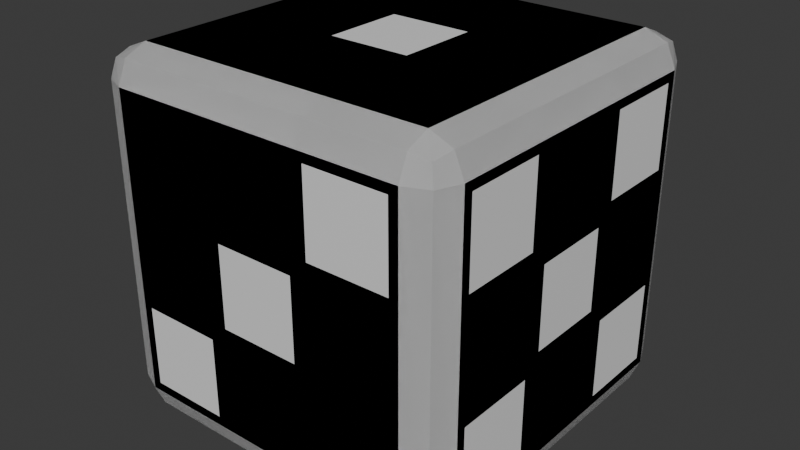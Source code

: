 # Source: 6-dice.blend  (saved by Blender 4.0.36; exported with 4.5.12 LTS)
import bpy
from mathutils import Matrix  # noqa: F401  (used for matrix-valued properties, if any)

bpy.ops.wm.read_factory_settings(use_empty=True)
scene = bpy.context.scene
scene.name = 'Scene'

# ---- collections
col_collection = bpy.data.collections.new('Collection'); scene.collection.children.link(col_collection)

# ---- materials (node trees are filled in below, after node groups)
mat_dice = bpy.data.materials.new('dice')
mat_dice.use_transparent_shadow = False
mat_points_outline = bpy.data.materials.new('Points Outline')
mat_points_outline.use_transparent_shadow = False
mat_points = bpy.data.materials.new('Points')
mat_points.use_transparent_shadow = False
mat_material = bpy.data.materials.new('Material')
mat_material.alpha_threshold = 0.0
mat_material.use_transparent_shadow = False
mat_material.roughness = 0.5
mat_material.line_color = (0.0, 0.0, 0.0, 1.0)

# ---- material node trees
mat_dice.use_nodes = True; mat_dice.node_tree.nodes.clear()
_N = mat_dice.node_tree.nodes; _L = mat_dice.node_tree.links
n0 = _N.new('ShaderNodeBsdfPrincipled'); n0.name = 'Principled BSDF'; n0.location = (10, 300)
n0.inputs[3].default_value = 1.0
n1 = _N.new('ShaderNodeOutputMaterial'); n1.name = 'Material Output'; n1.location = (300, 300)
_L.new(n0.outputs[0], n1.inputs[0])
n1.is_active_output = True
mat_points_outline.use_nodes = True; mat_points_outline.node_tree.nodes.clear()
_N = mat_points_outline.node_tree.nodes; _L = mat_points_outline.node_tree.links
n0 = _N.new('ShaderNodeBsdfPrincipled'); n0.name = 'Principled BSDF'; n0.location = (10, 300)
n0.inputs[0].default_value = (0.308, 0.308, 0.308, 1.0)
n0.inputs[3].default_value = 1.0
n1 = _N.new('ShaderNodeOutputMaterial'); n1.name = 'Material Output'; n1.location = (300, 300)
_L.new(n0.outputs[0], n1.inputs[0])
n1.is_active_output = True
mat_points.use_nodes = True; mat_points.node_tree.nodes.clear()
_N = mat_points.node_tree.nodes; _L = mat_points.node_tree.links
n0 = _N.new('ShaderNodeBsdfPrincipled'); n0.name = 'Principled BSDF'; n0.location = (10, 300)
n0.inputs[0].default_value = (0.07101, 0.07101, 0.07101, 1.0)
n0.inputs[3].default_value = 1.0
n1 = _N.new('ShaderNodeOutputMaterial'); n1.name = 'Material Output'; n1.location = (300, 300)
_L.new(n0.outputs[0], n1.inputs[0])
n1.is_active_output = True
mat_material.use_nodes = True; mat_material.node_tree.nodes.clear()
_N = mat_material.node_tree.nodes; _L = mat_material.node_tree.links
n0 = _N.new('ShaderNodeOutputMaterial'); n0.name = 'Material Output'; n0.location = (300, 300)
n1 = _N.new('ShaderNodeBsdfPrincipled'); n1.name = 'Principled BSDF'; n1.location = (10, 300)
n1.inputs[3].default_value = 1.45
_L.new(n1.outputs[0], n0.inputs[0])
n0.is_active_output = True

# ---- world
world_world = bpy.data.worlds.new('World'); scene.world = world_world
world_world.use_nodes = True; world_world.node_tree.nodes.clear()
_N = world_world.node_tree.nodes; _L = world_world.node_tree.links
n0 = _N.new('ShaderNodeOutputWorld'); n0.name = 'World Output'; n0.location = (300, 300)
n1 = _N.new('ShaderNodeBackground'); n1.name = 'Background'; n1.location = (10, 300)
n1.inputs[0].default_value = (0.05088, 0.05088, 0.05088, 1.0)
_L.new(n1.outputs[0], n0.inputs[0])
n0.is_active_output = True
world_world.color = (0.05088, 0.05088, 0.05088)
world_world.use_sun_shadow = False
world_world.sun_shadow_jitter_overblur = 0.0

# ---- meshes
me_cube = bpy.data.meshes.new('Cube')
me_cube.from_pydata([(0.4124, 0.5, 0.4124), (0.4124, 0.4124, 0.5), (0.5, 0.4124, 0.4124), (0.4124, 0.4744, 0.4744), (0.463, 0.463, 0.463), (0.4744, 0.4124, 0.4744), (0.4744, 0.4744, 0.4124), (0.4124, 0.4124, -0.5), (0.4124, 0.5, -0.4124), (0.5, 0.4124, -0.4124), (0.4124, 0.4744, -0.4744), (0.463, 0.463, -0.463), (0.4744, 0.4744, -0.4124), (0.4744, 0.4124, -0.4744), (0.5, -0.4124, 0.4124), (0.4124, -0.4124, 0.5), (0.4124, -0.5, 0.4124), (0.4744, -0.4124, 0.4744), (0.463, -0.463, 0.463), (0.4124, -0.4744, 0.4744), (0.4744, -0.4744, 0.4124), (0.5, -0.4124, -0.4124), (0.4124, -0.5, -0.4124), (0.4124, -0.4124, -0.5), (0.4744, -0.4744, -0.4124), (0.463, -0.463, -0.463), (0.4124, -0.4744, -0.4744), (0.4744, -0.4124, -0.4744), (-0.4124, 0.5, 0.4124), (-0.5, 0.4124, 0.4124), (-0.4124, 0.4124, 0.5), (-0.4744, 0.4744, 0.4124), (-0.463, 0.463, 0.463), (-0.4744, 0.4124, 0.4744), (-0.4124, 0.4744, 0.4744), (-0.5, 0.4124, -0.4124), (-0.4124, 0.5, -0.4124), (-0.4124, 0.4124, -0.5), (-0.4744, 0.4744, -0.4124), (-0.463, 0.463, -0.463), (-0.4124, 0.4744, -0.4744), (-0.4744, 0.4124, -0.4744), (-0.5, -0.4124, 0.4124), (-0.4124, -0.5, 0.4124), (-0.4124, -0.4124, 0.5), (-0.4744, -0.4744, 0.4124), (-0.463, -0.463, 0.463), (-0.4124, -0.4744, 0.4744), (-0.4744, -0.4124, 0.4744), (-0.4124, -0.4124, -0.5), (-0.4124, -0.5, -0.4124), (-0.5, -0.4124, -0.4124), (-0.4124, -0.4744, -0.4744), (-0.463, -0.463, -0.463), (-0.4744, -0.4744, -0.4124), (-0.4744, -0.4124, -0.4744), (-0.4124, 0.1375, -0.5), (-0.4124, -0.1375, -0.5), (-0.4744, -0.1375, -0.4744), (-0.4744, 0.1375, -0.4744), (-0.5, -0.1375, -0.4124), (-0.5, 0.1375, -0.4124), (0.4124, 0.1375, 0.5), (0.4124, -0.1375, 0.5), (0.4744, -0.1375, 0.4744), (0.4744, 0.1375, 0.4744), (0.5, -0.1375, 0.4124), (0.5, 0.1375, 0.4124), (-0.4124, -0.1375, 0.5), (-0.4124, 0.1375, 0.5), (-0.4744, 0.1375, 0.4744), (-0.4744, -0.1375, 0.4744), (-0.5, 0.1375, 0.4124), (-0.5, -0.1375, 0.4124), (0.4124, -0.1375, -0.5), (0.4124, 0.1375, -0.5), (0.4744, 0.1375, -0.4744), (0.4744, -0.1375, -0.4744), (0.5, 0.1375, -0.4124), (0.5, -0.1375, -0.4124), (0.5, 0.4124, 0.1375), (0.5, 0.4124, -0.1375), (0.4744, 0.4744, -0.1375), (0.4744, 0.4744, 0.1375), (0.4124, 0.5, -0.1375), (0.4124, 0.5, 0.1375), (-0.4124, -0.5, -0.1375), (-0.4124, -0.5, 0.1375), (-0.4744, -0.4744, 0.1375), (-0.4744, -0.4744, -0.1375), (-0.5, -0.4124, 0.1375), (-0.5, -0.4124, -0.1375), (0.4124, -0.5, 0.1375), (0.4124, -0.5, -0.1375), (0.4744, -0.4744, -0.1375), (0.4744, -0.4744, 0.1375), (0.5, -0.4124, -0.1375), (0.5, -0.4124, 0.1375), (-0.4124, 0.5, 0.1375), (-0.4124, 0.5, -0.1375), (-0.4744, 0.4744, -0.1375), (-0.4744, 0.4744, 0.1375), (-0.5, 0.4124, -0.1375), (-0.5, 0.4124, 0.1375), (0.5, 0.1375, 0.1375), (0.5, 0.1375, -0.1375), (0.5, -0.1375, 0.1375), (0.5, -0.1375, -0.1375), (-0.5, -0.1375, 0.1375), (-0.5, -0.1375, -0.1375), (-0.5, 0.1375, 0.1375), (-0.5, 0.1375, -0.1375), (0.1375, 0.4124, -0.5), (-0.1375, 0.4124, -0.5), (-0.1375, 0.4744, -0.4744), (0.1375, 0.4744, -0.4744), (-0.1375, 0.5, -0.4124), (0.1375, 0.5, -0.4124), (0.1375, -0.4124, 0.5), (-0.1375, -0.4124, 0.5), (-0.1375, -0.4744, 0.4744), (0.1375, -0.4744, 0.4744), (-0.1375, -0.5, 0.4124), (0.1375, -0.5, 0.4124), (-0.1375, -0.4124, -0.5), (0.1375, -0.4124, -0.5), (0.1375, -0.4744, -0.4744), (-0.1375, -0.4744, -0.4744), (0.1375, -0.5, -0.4124), (-0.1375, -0.5, -0.4124), (-0.1375, 0.4124, 0.5), (0.1375, 0.4124, 0.5), (0.1375, 0.4744, 0.4744), (-0.1375, 0.4744, 0.4744), (0.1375, 0.5, 0.4124), (-0.1375, 0.5, 0.4124), (0.1375, 0.1375, -0.5), (-0.1375, 0.1375, -0.5), (0.1375, -0.1375, -0.5), (-0.1375, -0.1375, -0.5), (-0.1375, 0.5, -0.1375), (0.1375, 0.5, -0.1375), (-0.1375, 0.5, 0.1375), (0.1375, 0.5, 0.1375), (0.1375, -0.5, -0.1375), (-0.1375, -0.5, -0.1375), (0.1375, -0.5, 0.1375), (-0.1375, -0.5, 0.1375), (-0.1375, 0.1375, 0.5), (0.1375, 0.1375, 0.5), (-0.1375, -0.1375, 0.5), (0.1375, -0.1375, 0.5), (-0.08748, 0.08748, 0.45), (0.08748, 0.08748, 0.45), (-0.08748, -0.08748, 0.45), (0.08748, -0.08748, 0.45), (-0.1125, 0.1125, 0.5), (-0.08748, 0.08748, 0.475), (-0.0948, 0.0948, 0.4927), (0.08748, 0.08748, 0.475), (0.1125, 0.1125, 0.5), (0.0948, 0.0948, 0.4927), (-0.08748, -0.08748, 0.475), (-0.1125, -0.1125, 0.5), (-0.0948, -0.0948, 0.4927), (0.1125, -0.1125, 0.5), (0.08748, -0.08748, 0.475), (0.0948, -0.0948, 0.4927), (0.3624, -0.1875, -0.45), (0.1875, -0.1875, -0.45), (0.1875, -0.3624, -0.45), (0.3624, -0.3624, -0.45), (0.3624, 0.3624, -0.45), (0.1875, 0.3624, -0.45), (0.1875, 0.1875, -0.45), (0.3624, 0.1875, -0.45), (-0.1875, 0.3624, -0.45), (-0.3624, 0.3624, -0.45), (-0.3624, 0.1875, -0.45), (-0.1875, 0.1875, -0.45), (0.08748, 0.3624, -0.45), (-0.08748, 0.3624, -0.45), (-0.08748, 0.1875, -0.45), (0.08748, 0.1875, -0.45), (-0.1875, -0.1875, -0.45), (-0.3624, -0.1875, -0.45), (-0.3624, -0.3624, -0.45), (-0.1875, -0.3624, -0.45), (0.08748, -0.1875, -0.45), (-0.08748, -0.1875, -0.45), (-0.08748, -0.3624, -0.45), (0.08748, -0.3624, -0.45), (0.1875, -0.1875, -0.475), (0.1625, -0.1625, -0.5), (0.1802, -0.1802, -0.4927), (0.3874, -0.1625, -0.5), (0.3624, -0.1875, -0.475), (0.3698, -0.1802, -0.4927), (0.3874, -0.3874, -0.5), (0.3624, -0.3624, -0.475), (0.3698, -0.3698, -0.4927), (0.1875, -0.3624, -0.475), (0.1625, -0.3874, -0.5), (0.1802, -0.3698, -0.4927), (0.1875, 0.3624, -0.475), (0.1625, 0.3874, -0.5), (0.1802, 0.3698, -0.4927), (0.3874, 0.3874, -0.5), (0.3624, 0.3624, -0.475), (0.3698, 0.3698, -0.4927), (0.3874, 0.1625, -0.5), (0.3624, 0.1875, -0.475), (0.3698, 0.1802, -0.4927), (0.1875, 0.1875, -0.475), (0.1625, 0.1625, -0.5), (0.1802, 0.1802, -0.4927), (-0.3624, 0.3624, -0.475), (-0.3874, 0.3874, -0.5), (-0.3698, 0.3698, -0.4927), (-0.1625, 0.3874, -0.5), (-0.1875, 0.3624, -0.475), (-0.1802, 0.3698, -0.4927), (-0.1625, 0.1625, -0.5), (-0.1875, 0.1875, -0.475), (-0.1802, 0.1802, -0.4927), (-0.3624, 0.1875, -0.475), (-0.3874, 0.1625, -0.5), (-0.3698, 0.1802, -0.4927), (-0.08748, 0.3624, -0.475), (-0.1125, 0.3874, -0.5), (-0.0948, 0.3698, -0.4927), (0.1125, 0.3874, -0.5), (0.08748, 0.3624, -0.475), (0.0948, 0.3698, -0.4927), (0.1125, 0.1625, -0.5), (0.08748, 0.1875, -0.475), (0.0948, 0.1802, -0.4927), (-0.08748, 0.1875, -0.475), (-0.1125, 0.1625, -0.5), (-0.0948, 0.1802, -0.4927), (-0.3624, -0.1875, -0.475), (-0.3874, -0.1625, -0.5), (-0.3698, -0.1802, -0.4927), (-0.1625, -0.1625, -0.5), (-0.1875, -0.1875, -0.475), (-0.1802, -0.1802, -0.4927), (-0.1625, -0.3874, -0.5), (-0.1875, -0.3624, -0.475), (-0.1802, -0.3698, -0.4927), (-0.3624, -0.3624, -0.475), (-0.3874, -0.3874, -0.5), (-0.3698, -0.3698, -0.4927), (-0.08748, -0.1875, -0.475), (-0.1125, -0.1625, -0.5), (-0.0948, -0.1802, -0.4927), (0.1125, -0.1625, -0.5), (0.08748, -0.1875, -0.475), (0.0948, -0.1802, -0.4927), (0.1125, -0.3874, -0.5), (0.08748, -0.3624, -0.475), (0.0948, -0.3698, -0.4927), (-0.08748, -0.3624, -0.475), (-0.1125, -0.3874, -0.5), (-0.0948, -0.3698, -0.4927), (-0.45, -0.3624, 0.3624), (-0.45, -0.3624, 0.1875), (-0.45, -0.1875, 0.1875), (-0.45, -0.1875, 0.3624), (-0.45, 0.1875, -0.1875), (-0.45, 0.1875, -0.3624), (-0.45, 0.3624, -0.3624), (-0.45, 0.3624, -0.1875), (-0.475, -0.3624, 0.1875), (-0.5, -0.3874, 0.1625), (-0.4927, -0.3698, 0.1802), (-0.5, -0.3874, 0.3874), (-0.475, -0.3624, 0.3624), (-0.4927, -0.3698, 0.3698), (-0.5, -0.1625, 0.3874), (-0.475, -0.1875, 0.3624), (-0.4927, -0.1802, 0.3698), (-0.475, -0.1875, 0.1875), (-0.5, -0.1625, 0.1625), (-0.4927, -0.1802, 0.1802), (-0.475, 0.1875, -0.3624), (-0.5, 0.1625, -0.3874), (-0.4927, 0.1802, -0.3698), (-0.5, 0.1625, -0.1625), (-0.475, 0.1875, -0.1875), (-0.4927, 0.1802, -0.1802), (-0.5, 0.3874, -0.1625), (-0.475, 0.3624, -0.1875), (-0.4927, 0.3698, -0.1802), (-0.475, 0.3624, -0.3624), (-0.5, 0.3874, -0.3874), (-0.4927, 0.3698, -0.3698), (0.45, -0.1875, 0.3624), (0.45, -0.1875, 0.1875), (0.45, -0.3624, 0.1875), (0.45, -0.3624, 0.3624), (0.45, 0.3624, 0.3624), (0.45, 0.3624, 0.1875), (0.45, 0.1875, 0.1875), (0.45, 0.1875, 0.3624), (0.45, 0.08748, 0.08748), (0.45, 0.08748, -0.08748), (0.45, -0.08748, -0.08748), (0.45, -0.08748, 0.08748), (0.45, 0.3624, -0.1875), (0.45, 0.3624, -0.3624), (0.45, 0.1875, -0.3624), (0.45, 0.1875, -0.1875), (0.45, -0.1875, -0.1875), (0.45, -0.1875, -0.3624), (0.45, -0.3624, -0.3624), (0.45, -0.3624, -0.1875), (0.475, -0.1875, 0.1875), (0.5, -0.1625, 0.1625), (0.4927, -0.1802, 0.1802), (0.5, -0.1625, 0.3874), (0.475, -0.1875, 0.3624), (0.4927, -0.1802, 0.3698), (0.5, -0.3874, 0.3874), (0.475, -0.3624, 0.3624), (0.4927, -0.3698, 0.3698), (0.475, -0.3624, 0.1875), (0.5, -0.3874, 0.1625), (0.4927, -0.3698, 0.1802), (0.475, 0.3624, 0.1875), (0.5, 0.3874, 0.1625), (0.4927, 0.3698, 0.1802), (0.5, 0.3874, 0.3874), (0.475, 0.3624, 0.3624), (0.4927, 0.3698, 0.3698), (0.5, 0.1625, 0.3874), (0.475, 0.1875, 0.3624), (0.4927, 0.1802, 0.3698), (0.475, 0.1875, 0.1875), (0.5, 0.1625, 0.1625), (0.4927, 0.1802, 0.1802), (0.475, 0.08748, -0.08748), (0.5, 0.1125, -0.1125), (0.4927, 0.0948, -0.0948), (0.5, 0.1125, 0.1125), (0.475, 0.08748, 0.08748), (0.4927, 0.0948, 0.0948), (0.5, -0.1125, 0.1125), (0.475, -0.08748, 0.08748), (0.4927, -0.0948, 0.0948), (0.475, -0.08748, -0.08748), (0.5, -0.1125, -0.1125), (0.4927, -0.0948, -0.0948), (0.475, 0.3624, -0.3624), (0.5, 0.3874, -0.3874), (0.4927, 0.3698, -0.3698), (0.5, 0.3874, -0.1625), (0.475, 0.3624, -0.1875), (0.4927, 0.3698, -0.1802), (0.5, 0.1625, -0.1625), (0.475, 0.1875, -0.1875), (0.4927, 0.1802, -0.1802), (0.475, 0.1875, -0.3624), (0.5, 0.1625, -0.3874), (0.4927, 0.1802, -0.3698), (0.475, -0.1875, -0.3624), (0.5, -0.1625, -0.3874), (0.4927, -0.1802, -0.3698), (0.5, -0.1625, -0.1625), (0.475, -0.1875, -0.1875), (0.4927, -0.1802, -0.1802), (0.5, -0.3874, -0.1625), (0.475, -0.3624, -0.1875), (0.4927, -0.3698, -0.1802), (0.475, -0.3624, -0.3624), (0.5, -0.3874, -0.3874), (0.4927, -0.3698, -0.3698), (-0.1875, -0.45, -0.1875), (-0.1875, -0.45, -0.3624), (-0.3624, -0.45, -0.3624), (-0.3624, -0.45, -0.1875), (0.08748, -0.45, 0.08748), (0.08748, -0.45, -0.08748), (-0.08748, -0.45, -0.08748), (-0.08748, -0.45, 0.08748), (0.3624, -0.45, 0.3624), (0.3624, -0.45, 0.1875), (0.1875, -0.45, 0.1875), (0.1875, -0.45, 0.3624), (-0.1875, -0.475, -0.3624), (-0.1625, -0.5, -0.3874), (-0.1802, -0.4927, -0.3698), (-0.1625, -0.5, -0.1625), (-0.1875, -0.475, -0.1875), (-0.1802, -0.4927, -0.1802), (-0.3874, -0.5, -0.1625), (-0.3624, -0.475, -0.1875), (-0.3698, -0.4927, -0.1802), (-0.3624, -0.475, -0.3624), (-0.3874, -0.5, -0.3874), (-0.3698, -0.4927, -0.3698), (0.08748, -0.475, -0.08748), (0.1125, -0.5, -0.1125), (0.0948, -0.4927, -0.0948), (0.1125, -0.5, 0.1125), (0.08748, -0.475, 0.08748), (0.0948, -0.4927, 0.0948), (-0.1125, -0.5, 0.1125), (-0.08748, -0.475, 0.08748), (-0.0948, -0.4927, 0.0948), (-0.08748, -0.475, -0.08748), (-0.1125, -0.5, -0.1125), (-0.0948, -0.4927, -0.0948), (0.3624, -0.475, 0.1875), (0.3874, -0.5, 0.1625), (0.3698, -0.4927, 0.1802), (0.3874, -0.5, 0.3874), (0.3624, -0.475, 0.3624), (0.3698, -0.4927, 0.3698), (0.1625, -0.5, 0.3874), (0.1875, -0.475, 0.3624), (0.1802, -0.4927, 0.3698), (0.1875, -0.475, 0.1875), (0.1625, -0.5, 0.1625), (0.1802, -0.4927, 0.1802), (0.1875, 0.45, 0.3624), (0.1875, 0.45, 0.1875), (0.3624, 0.45, 0.1875), (0.3624, 0.45, 0.3624), (0.1875, 0.45, -0.1875), (0.1875, 0.45, -0.3624), (0.3624, 0.45, -0.3624), (0.3624, 0.45, -0.1875), (-0.3624, 0.45, -0.1875), (-0.3624, 0.45, -0.3624), (-0.1875, 0.45, -0.3624), (-0.1875, 0.45, -0.1875), (-0.3624, 0.45, 0.3624), (-0.3624, 0.45, 0.1875), (-0.1875, 0.45, 0.1875), (-0.1875, 0.45, 0.3624), (0.1875, 0.475, 0.1875), (0.1625, 0.5, 0.1625), (0.1802, 0.4927, 0.1802), (0.1625, 0.5, 0.3874), (0.1875, 0.475, 0.3624), (0.1802, 0.4927, 0.3698), (0.3874, 0.5, 0.3874), (0.3624, 0.475, 0.3624), (0.3698, 0.4927, 0.3698), (0.3624, 0.475, 0.1875), (0.3874, 0.5, 0.1625), (0.3698, 0.4927, 0.1802), (0.1875, 0.475, -0.3624), (0.1625, 0.5, -0.3874), (0.1802, 0.4927, -0.3698), (0.1625, 0.5, -0.1625), (0.1875, 0.475, -0.1875), (0.1802, 0.4927, -0.1802), (0.3874, 0.5, -0.1625), (0.3624, 0.475, -0.1875), (0.3698, 0.4927, -0.1802), (0.3624, 0.475, -0.3624), (0.3874, 0.5, -0.3874), (0.3698, 0.4927, -0.3698), (-0.3624, 0.475, -0.3624), (-0.3874, 0.5, -0.3874), (-0.3698, 0.4927, -0.3698), (-0.3874, 0.5, -0.1625), (-0.3624, 0.475, -0.1875), (-0.3698, 0.4927, -0.1802), (-0.1625, 0.5, -0.1625), (-0.1875, 0.475, -0.1875), (-0.1802, 0.4927, -0.1802), (-0.1875, 0.475, -0.3624), (-0.1625, 0.5, -0.3874), (-0.1802, 0.4927, -0.3698), (-0.3624, 0.475, 0.1875), (-0.3874, 0.5, 0.1625), (-0.3698, 0.4927, 0.1802), (-0.3874, 0.5, 0.3874), (-0.3624, 0.475, 0.3624), (-0.3698, 0.4927, 0.3698), (-0.1625, 0.5, 0.3874), (-0.1875, 0.475, 0.3624), (-0.1802, 0.4927, 0.3698), (-0.1875, 0.475, 0.1875), (-0.1625, 0.5, 0.1625), (-0.1802, 0.4927, 0.1802)], [], [(56, 37, 217, 226), (110, 72, 29, 103), (147, 122, 43, 87), (150, 68, 44, 119), (0, 3, 4, 6), (1, 5, 4, 3), (2, 6, 4, 5), (7, 10, 11, 13), (8, 12, 11, 10), (9, 13, 11, 12), (14, 17, 18, 20), (15, 19, 18, 17), (16, 20, 18, 19), (21, 24, 25, 27), (22, 26, 25, 24), (23, 27, 25, 26), (28, 31, 32, 34), (29, 33, 32, 31), (30, 34, 32, 33), (35, 38, 39, 41), (36, 40, 39, 38), (37, 41, 39, 40), (42, 45, 46, 48), (43, 47, 46, 45), (44, 48, 46, 47), (49, 52, 53, 55), (50, 54, 53, 52), (51, 55, 53, 54), (57, 49, 55, 58), (58, 55, 51, 60), (113, 37, 40, 114), (114, 40, 36, 116), (81, 9, 12, 82), (82, 12, 8, 84), (87, 43, 45, 88), (88, 45, 42, 90), (93, 22, 24, 94), (94, 24, 21, 96), (99, 36, 38, 100), (100, 38, 35, 102), (119, 44, 47, 120), (120, 47, 43, 122), (63, 15, 17, 64), (64, 17, 14, 66), (125, 23, 26, 126), (126, 26, 22, 128), (69, 30, 33, 70), (70, 33, 29, 72), (131, 1, 3, 132), (132, 3, 0, 134), (75, 7, 13, 76), (76, 13, 9, 78), (116, 36, 465, 474), (27, 77, 79, 21), (77, 76, 78, 79), (23, 74, 77, 27), (74, 75, 76, 77), (48, 71, 73, 42), (71, 70, 72, 73), (44, 68, 71, 48), (68, 69, 70, 71), (5, 65, 67, 2), (65, 64, 66, 67), (1, 62, 65, 5), (62, 63, 64, 65), (41, 59, 61, 35), (59, 58, 60, 61), (37, 56, 59, 41), (56, 57, 58, 59), (364, 368, 312, 313), (104, 67, 66, 106), (130, 30, 69, 148), (148, 69, 68, 150), (291, 293, 270, 271), (108, 73, 72, 110), (192, 196, 168, 169), (136, 75, 74, 138), (60, 109, 111, 61), (109, 108, 110, 111), (51, 91, 109, 60), (91, 90, 108, 109), (78, 105, 107, 79), (96, 21, 374, 370), (352, 356, 308, 309), (81, 80, 104, 105), (440, 444, 424, 425), (141, 143, 85, 84), (31, 101, 103, 29), (101, 100, 102, 103), (28, 98, 101, 31), (98, 99, 100, 101), (20, 95, 97, 14), (95, 94, 96, 97), (16, 92, 95, 20), (92, 93, 94, 95), (54, 89, 91, 51), (89, 88, 90, 91), (50, 86, 89, 54), (86, 87, 88, 89), (6, 83, 85, 0), (83, 82, 84, 85), (2, 80, 83, 6), (80, 81, 82, 83), (105, 78, 362, 358), (107, 106, 97, 96), (395, 397, 378, 379), (145, 147, 87, 86), (276, 279, 267, 264), (111, 110, 103, 102), (93, 92, 146, 144), (22, 93, 144, 128), (128, 144, 145, 129), (99, 98, 142, 140), (140, 142, 143, 141), (8, 117, 453, 462), (116, 140, 141, 117), (56, 137, 139, 57), (137, 136, 138, 139), (136, 112, 205, 214), (125, 138, 193, 202), (62, 149, 151, 63), (163, 156, 148, 150), (1, 131, 149, 62), (131, 130, 148, 149), (85, 143, 441, 450), (142, 135, 134, 143), (34, 133, 135, 28), (133, 132, 134, 135), (30, 130, 133, 34), (130, 131, 132, 133), (52, 127, 129, 50), (127, 126, 128, 129), (49, 124, 127, 52), (124, 125, 126, 127), (19, 121, 123, 16), (121, 120, 122, 123), (15, 118, 121, 19), (118, 119, 120, 121), (10, 115, 117, 8), (115, 114, 116, 117), (7, 112, 115, 10), (112, 113, 114, 115), (63, 151, 118, 15), (151, 150, 119, 118), (145, 144, 401, 410), (146, 123, 122, 147), (252, 256, 188, 189), (157, 162, 154, 152), (162, 166, 155, 154), (166, 159, 153, 155), (153, 152, 154, 155), (165, 163, 150, 151), (160, 165, 151, 149), (156, 160, 149, 148), (157, 159, 161, 158), (158, 161, 160, 156), (163, 165, 167, 164), (164, 167, 166, 162), (159, 166, 167, 161), (161, 167, 165, 160), (156, 163, 164, 158), (158, 164, 162, 157), (159, 157, 152, 153), (201, 192, 169, 170), (199, 201, 170, 171), (112, 7, 207, 205), (196, 199, 171, 168), (213, 204, 173, 174), (211, 213, 174, 175), (37, 113, 219, 217), (208, 211, 175, 172), (225, 216, 177, 178), (223, 225, 178, 179), (228, 232, 180, 181), (220, 223, 179, 176), (237, 228, 181, 182), (235, 237, 182, 183), (240, 244, 184, 185), (113, 112, 231, 229), (249, 240, 185, 186), (124, 49, 250, 246), (247, 249, 186, 187), (57, 139, 243, 241), (261, 252, 189, 190), (125, 124, 262, 258), (259, 261, 190, 191), (139, 138, 255, 253), (169, 168, 171, 170), (173, 172, 175, 174), (177, 176, 179, 178), (181, 180, 183, 182), (185, 184, 187, 186), (189, 188, 191, 190), (204, 208, 172, 173), (137, 113, 229, 238), (74, 23, 198, 195), (216, 220, 176, 177), (49, 57, 241, 250), (7, 75, 210, 207), (232, 235, 183, 180), (124, 139, 253, 262), (23, 125, 202, 198), (113, 137, 222, 219), (244, 247, 187, 184), (75, 136, 214, 210), (112, 136, 234, 231), (256, 259, 191, 188), (137, 56, 226, 222), (139, 124, 246, 243), (136, 137, 238, 234), (138, 125, 258, 255), (196, 192, 194, 197), (197, 194, 193, 195), (192, 201, 203, 194), (194, 203, 202, 193), (199, 196, 197, 200), (200, 197, 195, 198), (201, 199, 200, 203), (203, 200, 198, 202), (208, 204, 206, 209), (209, 206, 205, 207), (204, 213, 215, 206), (206, 215, 214, 205), (211, 208, 209, 212), (212, 209, 207, 210), (210, 214, 215, 212), (212, 215, 213, 211), (220, 216, 218, 221), (221, 218, 217, 219), (216, 225, 227, 218), (218, 227, 226, 217), (219, 222, 224, 221), (221, 224, 223, 220), (222, 226, 227, 224), (224, 227, 225, 223), (232, 228, 230, 233), (233, 230, 229, 231), (228, 237, 239, 230), (230, 239, 238, 229), (231, 234, 236, 233), (233, 236, 235, 232), (234, 238, 239, 236), (236, 239, 237, 235), (244, 240, 242, 245), (245, 242, 241, 243), (240, 249, 251, 242), (242, 251, 250, 241), (243, 246, 248, 245), (245, 248, 247, 244), (249, 247, 248, 251), (251, 248, 246, 250), (256, 252, 254, 257), (257, 254, 253, 255), (252, 261, 263, 254), (254, 263, 262, 253), (255, 258, 260, 257), (257, 260, 259, 256), (261, 259, 260, 263), (263, 260, 258, 262), (138, 74, 195, 193), (281, 272, 265, 266), (279, 281, 266, 267), (284, 288, 268, 269), (90, 42, 275, 273), (293, 284, 269, 270), (288, 291, 271, 268), (61, 111, 287, 285), (265, 264, 267, 266), (269, 268, 271, 270), (35, 61, 285, 294), (42, 73, 278, 275), (102, 35, 294, 290), (108, 90, 273, 282), (111, 102, 290, 287), (73, 108, 282, 278), (276, 272, 274, 277), (277, 274, 273, 275), (272, 281, 283, 274), (274, 283, 282, 273), (279, 276, 277, 280), (280, 277, 275, 278), (278, 282, 283, 280), (280, 283, 281, 279), (288, 284, 286, 289), (289, 286, 285, 287), (284, 293, 295, 286), (286, 295, 294, 285), (287, 290, 292, 289), (289, 292, 291, 288), (293, 291, 292, 295), (295, 292, 290, 294), (272, 276, 264, 265), (325, 316, 297, 298), (323, 325, 298, 299), (328, 332, 300, 301), (106, 66, 319, 317), (337, 328, 301, 302), (335, 337, 302, 303), (340, 344, 304, 305), (80, 2, 331, 329), (349, 340, 305, 306), (106, 107, 350, 346), (347, 349, 306, 307), (105, 104, 343, 341), (361, 352, 309, 310), (356, 359, 311, 308), (359, 361, 310, 311), (9, 81, 355, 353), (373, 364, 313, 314), (368, 371, 315, 312), (371, 373, 314, 315), (79, 107, 367, 365), (297, 296, 299, 298), (301, 300, 303, 302), (305, 304, 307, 306), (309, 308, 311, 310), (313, 312, 315, 314), (97, 106, 317, 326), (104, 80, 329, 338), (320, 323, 299, 296), (107, 105, 341, 350), (332, 335, 303, 300), (78, 9, 353, 362), (66, 14, 322, 319), (344, 347, 307, 304), (21, 79, 365, 374), (2, 67, 334, 331), (81, 105, 358, 355), (14, 97, 326, 322), (104, 106, 346, 343), (107, 96, 370, 367), (67, 104, 338, 334), (320, 316, 318, 321), (321, 318, 317, 319), (316, 325, 327, 318), (318, 327, 326, 317), (323, 320, 321, 324), (324, 321, 319, 322), (325, 323, 324, 327), (327, 324, 322, 326), (332, 328, 330, 333), (333, 330, 329, 331), (328, 337, 339, 330), (330, 339, 338, 329), (335, 332, 333, 336), (336, 333, 331, 334), (334, 338, 339, 336), (336, 339, 337, 335), (344, 340, 342, 345), (345, 342, 341, 343), (340, 349, 351, 342), (342, 351, 350, 341), (343, 346, 348, 345), (345, 348, 347, 344), (346, 350, 351, 348), (348, 351, 349, 347), (356, 352, 354, 357), (357, 354, 353, 355), (352, 361, 363, 354), (354, 363, 362, 353), (355, 358, 360, 357), (357, 360, 359, 356), (358, 362, 363, 360), (360, 363, 361, 359), (368, 364, 366, 369), (369, 366, 365, 367), (364, 373, 375, 366), (366, 375, 374, 365), (367, 370, 372, 369), (369, 372, 371, 368), (373, 371, 372, 375), (375, 372, 370, 374), (316, 320, 296, 297), (397, 388, 377, 378), (392, 395, 379, 376), (144, 146, 403, 401), (129, 145, 391, 389), (409, 400, 381, 382), (407, 409, 382, 383), (412, 416, 384, 385), (404, 407, 383, 380), (421, 412, 385, 386), (123, 146, 422, 418), (419, 421, 386, 387), (92, 16, 415, 413), (377, 376, 379, 378), (381, 380, 383, 382), (385, 384, 387, 386), (400, 404, 380, 381), (146, 92, 413, 422), (86, 50, 398, 394), (146, 147, 406, 403), (416, 419, 387, 384), (50, 129, 389, 398), (147, 145, 410, 406), (16, 123, 418, 415), (145, 86, 394, 391), (392, 388, 390, 393), (393, 390, 389, 391), (388, 397, 399, 390), (390, 399, 398, 389), (391, 394, 396, 393), (393, 396, 395, 392), (397, 395, 396, 399), (399, 396, 394, 398), (404, 400, 402, 405), (405, 402, 401, 403), (400, 409, 411, 402), (402, 411, 410, 401), (403, 406, 408, 405), (405, 408, 407, 404), (406, 410, 411, 408), (408, 411, 409, 407), (416, 412, 414, 417), (417, 414, 413, 415), (412, 421, 423, 414), (414, 423, 422, 413), (419, 416, 417, 420), (420, 417, 415, 418), (418, 422, 423, 420), (420, 423, 421, 419), (388, 392, 376, 377), (449, 440, 425, 426), (447, 449, 426, 427), (117, 141, 455, 453), (444, 447, 427, 424), (461, 452, 429, 430), (459, 461, 430, 431), (36, 99, 467, 465), (456, 459, 431, 428), (473, 464, 433, 434), (471, 473, 434, 435), (476, 480, 436, 437), (468, 471, 435, 432), (485, 476, 437, 438), (483, 485, 438, 439), (98, 28, 479, 477), (425, 424, 427, 426), (429, 428, 431, 430), (433, 432, 435, 434), (437, 436, 439, 438), (452, 456, 428, 429), (142, 98, 477, 486), (134, 0, 446, 443), (464, 468, 432, 433), (141, 84, 458, 455), (480, 483, 439, 436), (0, 85, 450, 446), (99, 140, 470, 467), (84, 8, 462, 458), (28, 135, 482, 479), (140, 116, 474, 470), (135, 142, 486, 482), (444, 440, 442, 445), (445, 442, 441, 443), (440, 449, 451, 442), (442, 451, 450, 441), (447, 444, 445, 448), (448, 445, 443, 446), (449, 447, 448, 451), (451, 448, 446, 450), (456, 452, 454, 457), (457, 454, 453, 455), (452, 461, 463, 454), (454, 463, 462, 453), (455, 458, 460, 457), (457, 460, 459, 456), (461, 459, 460, 463), (463, 460, 458, 462), (468, 464, 466, 469), (469, 466, 465, 467), (464, 473, 475, 466), (466, 475, 474, 465), (467, 470, 472, 469), (469, 472, 471, 468), (470, 474, 475, 472), (472, 475, 473, 471), (480, 476, 478, 481), (481, 478, 477, 479), (476, 485, 487, 478), (478, 487, 486, 477), (483, 480, 481, 484), (484, 481, 479, 482), (482, 486, 487, 484), (484, 487, 485, 483), (143, 134, 443, 441)])
me_cube.polygons.foreach_set('material_index', [0, 0, 0, 0, 0, 0, 0, 0, 0, 0, 0, 0, 0, 0, 0, 0, 0, 0, 0, 0, 0, 0, 0, 0, 0, 0, 0, 0, 0, 0, 0, 0, 0, 0, 0, 0, 0, 0, 0, 0, 0, 0, 0, 0, 0, 0, 0, 0, 0, 0, 0, 0, 0, 0, 0, 0, 0, 0, 0, 0, 0, 0, 0, 0, 0, 0, 0, 0, 0, 1, 0, 0, 0, 1, 0, 1, 0, 0, 0, 0, 0, 0, 0, 1, 0, 1, 0, 0, 0, 0, 0, 0, 0, 0, 0, 0, 0, 0, 0, 0, 0, 0, 0, 0, 0, 1, 0, 1, 0, 0, 0, 0, 0, 0, 0, 0, 0, 0, 0, 0, 0, 0, 0, 0, 0, 0, 0, 0, 0, 0, 0, 0, 0, 0, 0, 0, 0, 0, 0, 0, 0, 0, 0, 0, 0, 0, 1, 1, 1, 1, 2, 0, 0, 0, 1, 0, 0, 1, 1, 0, 0, 1, 1, 1, 1, 0, 1, 1, 1, 0, 1, 1, 1, 1, 1, 1, 1, 1, 0, 1, 0, 1, 0, 1, 0, 1, 0, 2, 2, 2, 2, 2, 2, 1, 0, 0, 1, 0, 0, 1, 0, 0, 0, 1, 0, 0, 1, 0, 0, 0, 0, 1, 0, 1, 0, 1, 0, 1, 0, 1, 0, 1, 0, 1, 0, 0, 1, 1, 0, 1, 0, 0, 1, 0, 1, 1, 0, 1, 0, 0, 1, 0, 1, 1, 0, 1, 0, 0, 1, 1, 0, 1, 0, 1, 0, 0, 1, 1, 0, 0, 1, 1, 1, 0, 1, 1, 0, 2, 2, 0, 0, 0, 0, 0, 0, 1, 0, 1, 0, 1, 0, 0, 1, 1, 0, 1, 0, 0, 1, 1, 0, 1, 1, 1, 1, 0, 1, 1, 1, 0, 1, 0, 1, 0, 1, 1, 1, 0, 1, 1, 1, 0, 2, 2, 2, 2, 2, 0, 0, 1, 0, 1, 0, 0, 1, 0, 0, 0, 0, 0, 0, 0, 1, 0, 1, 0, 1, 0, 1, 0, 1, 0, 1, 0, 1, 0, 0, 1, 1, 0, 1, 0, 0, 1, 0, 1, 1, 0, 1, 0, 0, 1, 0, 1, 1, 0, 1, 0, 0, 1, 1, 0, 1, 1, 1, 0, 0, 1, 1, 1, 1, 1, 0, 1, 0, 2, 2, 2, 1, 0, 0, 0, 1, 0, 0, 0, 0, 1, 0, 1, 0, 0, 1, 1, 0, 1, 0, 1, 0, 0, 1, 0, 1, 1, 0, 1, 0, 1, 0, 0, 1, 1, 1, 1, 0, 1, 1, 1, 0, 1, 1, 1, 1, 1, 1, 1, 0, 2, 2, 2, 2, 1, 0, 0, 1, 0, 1, 0, 0, 0, 0, 0, 0, 1, 0, 1, 0, 1, 0, 1, 0, 1, 0, 1, 0, 0, 1, 1, 0, 1, 0, 1, 0, 0, 1, 0, 1, 1, 0, 1, 0, 1, 0, 0, 1, 0])
_uv = me_cube.uv_layers.new(name='UVMap')
_uv.uv.foreach_set('vector', [0.1469, 0.5906, 0.1469, 0.5219, 0.1531, 0.5281, 0.1531, 0.5844, 0.5344, 0.1594, 0.6031, 0.1594, 0.6031, 0.2281, 0.5344, 0.2281, 0.5344, 0.9094, 0.6031, 0.9094, 0.6031, 0.9781, 0.5344, 0.9781, 0.7844, 0.6594, 0.8531, 0.6594, 0.8531, 0.7281, 0.7844, 0.7281, 0.6031, 0.4781, 0.625, 0.4781, 0.6219, 0.5, 0.6031, 0.5, 0.6469, 0.5219, 0.625, 0.5219, 0.6219, 0.5, 0.6469, 0.5, 0.6031, 0.5219, 0.6031, 0.5, 0.6219, 0.5, 0.625, 0.5219, 0.3531, 0.5219, 0.3531, 0.5, 0.375, 0.5031, 0.375, 0.5219, 0.3969, 0.4781, 0.3969, 0.5, 0.375, 0.5031, 0.375, 0.4781, 0.3969, 0.5219, 0.375, 0.5219, 0.375, 0.5031, 0.3969, 0.5, 0.6031, 0.7281, 0.625, 0.7281, 0.625, 0.7469, 0.6031, 0.75, 0.6469, 0.7281, 0.6469, 0.75, 0.625, 0.7469, 0.625, 0.7281, 0.6031, 0.7719, 0.6031, 0.75, 0.625, 0.7469, 0.625, 0.7719, 0.3969, 0.7281, 0.3969, 0.75, 0.3781, 0.75, 0.375, 0.7281, 0.3969, 0.7719, 0.375, 0.7719, 0.3781, 0.75, 0.3969, 0.75, 0.3531, 0.7281, 0.375, 0.7281, 0.3781, 0.75, 0.3531, 0.75, 0.6031, 0.2719, 0.6031, 0.25, 0.6157, 0.25, 0.625, 0.2719, 0.6031, 0.2281, 0.625, 0.2281, 0.625, 0.2407, 0.6031, 0.25, 0.8531, 0.5219, 0.8531, 0.5, 0.8657, 0.5, 0.875, 0.5219, 0.3969, 0.2281, 0.3969, 0.25, 0.3843, 0.25, 0.375, 0.2281, 0.3969, 0.2719, 0.375, 0.2719, 0.375, 0.2593, 0.3969, 0.25, 0.1469, 0.5219, 0.125, 0.5219, 0.125, 0.5093, 0.1469, 0.5, 0.6031, 0.02189, 0.6031, 0.0, 0.6157, 0.0, 0.625, 0.02189, 0.6031, 0.9781, 0.625, 0.9781, 0.625, 0.9907, 0.6031, 1.0, 0.8531, 0.7281, 0.875, 0.7281, 0.875, 0.7407, 0.8531, 0.75, 0.1469, 0.7281, 0.1469, 0.75, 0.1343, 0.75, 0.125, 0.7281, 0.3969, 0.9781, 0.3969, 1.0, 0.3843, 1.0, 0.375, 0.9781, 0.3969, 0.02189, 0.375, 0.02189, 0.375, 0.009252, 0.3969, 0.0, 0.1469, 0.6594, 0.1469, 0.7281, 0.125, 0.7281, 0.125, 0.6594, 0.375, 0.09063, 0.375, 0.02189, 0.3969, 0.02189, 0.3969, 0.09063, 0.2156, 0.5219, 0.1469, 0.5219, 0.1469, 0.5, 0.2156, 0.5, 0.375, 0.3406, 0.375, 0.2719, 0.3969, 0.2719, 0.3969, 0.3406, 0.4656, 0.5219, 0.3969, 0.5219, 0.3969, 0.5, 0.4656, 0.5, 0.4656, 0.5, 0.3969, 0.5, 0.3969, 0.4781, 0.4656, 0.4781, 0.5344, 0.9781, 0.6031, 0.9781, 0.6031, 1.0, 0.5344, 1.0, 0.5344, 0.0, 0.6031, 0.0, 0.6031, 0.02189, 0.5344, 0.02189, 0.4656, 0.7719, 0.3969, 0.7719, 0.3969, 0.75, 0.4656, 0.75, 0.4656, 0.75, 0.3969, 0.75, 0.3969, 0.7281, 0.4656, 0.7281, 0.4656, 0.2719, 0.3969, 0.2719, 0.3969, 0.25, 0.4656, 0.25, 0.4656, 0.25, 0.3969, 0.25, 0.3969, 0.2281, 0.4656, 0.2281, 0.7844, 0.7281, 0.8531, 0.7281, 0.8531, 0.75, 0.7844, 0.75, 0.625, 0.9094, 0.625, 0.9781, 0.6031, 0.9781, 0.6031, 0.9094, 0.6469, 0.6594, 0.6469, 0.7281, 0.625, 0.7281, 0.625, 0.6594, 0.625, 0.6594, 0.625, 0.7281, 0.6031, 0.7281, 0.6031, 0.6594, 0.2844, 0.7281, 0.3531, 0.7281, 0.3531, 0.75, 0.2844, 0.75, 0.375, 0.8406, 0.375, 0.7719, 0.3969, 0.7719, 0.3969, 0.8406, 0.8531, 0.5906, 0.8531, 0.5219, 0.875, 0.5219, 0.875, 0.5906, 0.625, 0.1594, 0.625, 0.2281, 0.6031, 0.2281, 0.6031, 0.1594, 0.7156, 0.5219, 0.6469, 0.5219, 0.6469, 0.5, 0.7156, 0.5, 0.625, 0.4094, 0.625, 0.4781, 0.6031, 0.4781, 0.6031, 0.4094, 0.3531, 0.5906, 0.3531, 0.5219, 0.375, 0.5219, 0.375, 0.5906, 0.375, 0.5906, 0.375, 0.5219, 0.3969, 0.5219, 0.3969, 0.5906, 0.3969, 0.3406, 0.3969, 0.2719, 0.4031, 0.2781, 0.4031, 0.3344, 0.375, 0.7281, 0.375, 0.6594, 0.3969, 0.6594, 0.3969, 0.7281, 0.375, 0.6594, 0.375, 0.5906, 0.3969, 0.5906, 0.3969, 0.6594, 0.3531, 0.7281, 0.3531, 0.6594, 0.375, 0.6594, 0.375, 0.7281, 0.3531, 0.6594, 0.3531, 0.5906, 0.375, 0.5906, 0.375, 0.6594, 0.625, 0.02189, 0.625, 0.09063, 0.6031, 0.09063, 0.6031, 0.02189, 0.625, 0.09063, 0.625, 0.1594, 0.6031, 0.1594, 0.6031, 0.09063, 0.8531, 0.7281, 0.8531, 0.6594, 0.875, 0.6594, 0.875, 0.7281, 0.8531, 0.6594, 0.8531, 0.5906, 0.875, 0.5906, 0.875, 0.6594, 0.625, 0.5219, 0.625, 0.5906, 0.6031, 0.5906, 0.6031, 0.5219, 0.625, 0.5906, 0.625, 0.6594, 0.6031, 0.6594, 0.6031, 0.5906, 0.6469, 0.5219, 0.6469, 0.5906, 0.625, 0.5906, 0.625, 0.5219, 0.6469, 0.5906, 0.6469, 0.6594, 0.625, 0.6594, 0.625, 0.5906, 0.375, 0.2281, 0.375, 0.1594, 0.3969, 0.1594, 0.3969, 0.2281, 0.375, 0.1594, 0.375, 0.09063, 0.3969, 0.09063, 0.3969, 0.1594, 0.1469, 0.5219, 0.1469, 0.5906, 0.125, 0.5906, 0.125, 0.5219, 0.1469, 0.5906, 0.1469, 0.6594, 0.125, 0.6594, 0.125, 0.5906, 0.4094, 0.6719, 0.4531, 0.6719, 0.4531, 0.6719, 0.4094, 0.6719, 0.5344, 0.5906, 0.6031, 0.5906, 0.6031, 0.6594, 0.5344, 0.6594, 0.7844, 0.5219, 0.8531, 0.5219, 0.8531, 0.5906, 0.7844, 0.5906, 0.7844, 0.5906, 0.8531, 0.5906, 0.8531, 0.6594, 0.7844, 0.6594, 0.4531, 0.2156, 0.4094, 0.2156, 0.4094, 0.2156, 0.4531, 0.2156, 0.5344, 0.09063, 0.6031, 0.09063, 0.6031, 0.1594, 0.5344, 0.1594, 0.2969, 0.6719, 0.3406, 0.6719, 0.3406, 0.6719, 0.2969, 0.6719, 0.2844, 0.5906, 0.3531, 0.5906, 0.3531, 0.6594, 0.2844, 0.6594, 0.3969, 0.09063, 0.4656, 0.09063, 0.4656, 0.1594, 0.3969, 0.1594, 0.4656, 0.09063, 0.5344, 0.09063, 0.5344, 0.1594, 0.4656, 0.1594, 0.3969, 0.02189, 0.4656, 0.02189, 0.4656, 0.09063, 0.3969, 0.09063, 0.4656, 0.02189, 0.5344, 0.02189, 0.5344, 0.09063, 0.4656, 0.09063, 0.3969, 0.5906, 0.4656, 0.5906, 0.4656, 0.6594, 0.3969, 0.6594, 0.4656, 0.7281, 0.3969, 0.7281, 0.4031, 0.7219, 0.4594, 0.7219, 0.4094, 0.5344, 0.4531, 0.5344, 0.4531, 0.5344, 0.4094, 0.5344, 0.4656, 0.5219, 0.5344, 0.5219, 0.5344, 0.5906, 0.4656, 0.5906, 0.5469, 0.4219, 0.5906, 0.4219, 0.5906, 0.4219, 0.5469, 0.4219, 0.4656, 0.4094, 0.5344, 0.4094, 0.5344, 0.4781, 0.4656, 0.4781, 0.6031, 0.25, 0.5344, 0.25, 0.5344, 0.2281, 0.6031, 0.2281, 0.5344, 0.25, 0.4656, 0.25, 0.4656, 0.2281, 0.5344, 0.2281, 0.6031, 0.2719, 0.5344, 0.2719, 0.5344, 0.25, 0.6031, 0.25, 0.5344, 0.2719, 0.4656, 0.2719, 0.4656, 0.25, 0.5344, 0.25, 0.6031, 0.75, 0.5344, 0.75, 0.5344, 0.7281, 0.6031, 0.7281, 0.5344, 0.75, 0.4656, 0.75, 0.4656, 0.7281, 0.5344, 0.7281, 0.6031, 0.7719, 0.5344, 0.7719, 0.5344, 0.75, 0.6031, 0.75, 0.5344, 0.7719, 0.4656, 0.7719, 0.4656, 0.75, 0.5344, 0.75, 0.3969, 0.0, 0.4656, 0.0, 0.4656, 0.02189, 0.3969, 0.02189, 0.4656, 0.0, 0.5344, 0.0, 0.5344, 0.02189, 0.4656, 0.02189, 0.3969, 0.9781, 0.4656, 0.9781, 0.4656, 1.0, 0.3969, 1.0, 0.4656, 0.9781, 0.5344, 0.9781, 0.5344, 1.0, 0.4656, 1.0, 0.6031, 0.5, 0.5344, 0.5, 0.5344, 0.4781, 0.6031, 0.4781, 0.5344, 0.5, 0.4656, 0.5, 0.4656, 0.4781, 0.5344, 0.4781, 0.6031, 0.5219, 0.5344, 0.5219, 0.5344, 0.5, 0.6031, 0.5, 0.5344, 0.5219, 0.4656, 0.5219, 0.4656, 0.5, 0.5344, 0.5, 0.4656, 0.5906, 0.3969, 0.5906, 0.4031, 0.5844, 0.4594, 0.5844, 0.4656, 0.6594, 0.5344, 0.6594, 0.5344, 0.7281, 0.4656, 0.7281, 0.4531, 0.9656, 0.4094, 0.9656, 0.4094, 0.9656, 0.4531, 0.9656, 0.4656, 0.9094, 0.5344, 0.9094, 0.5344, 0.9781, 0.4656, 0.9781, 0.5906, 0.03439, 0.5906, 0.07813, 0.5906, 0.07813, 0.5906, 0.03439, 0.4656, 0.1594, 0.5344, 0.1594, 0.5344, 0.2281, 0.4656, 0.2281, 0.4656, 0.7719, 0.5344, 0.7719, 0.5344, 0.8406, 0.4656, 0.8406, 0.3969, 0.7719, 0.4656, 0.7719, 0.4656, 0.8406, 0.3969, 0.8406, 0.3969, 0.8406, 0.4656, 0.8406, 0.4656, 0.9094, 0.3969, 0.9094, 0.4656, 0.2719, 0.5344, 0.2719, 0.5344, 0.3406, 0.4656, 0.3406, 0.4656, 0.3406, 0.5344, 0.3406, 0.5344, 0.4094, 0.4656, 0.4094, 0.3969, 0.4781, 0.3969, 0.4094, 0.4031, 0.4156, 0.4031, 0.4719, 0.3969, 0.3406, 0.4656, 0.3406, 0.4656, 0.4094, 0.3969, 0.4094, 0.1469, 0.5906, 0.2156, 0.5906, 0.2156, 0.6594, 0.1469, 0.6594, 0.2156, 0.5906, 0.2844, 0.5906, 0.2844, 0.6594, 0.2156, 0.6594, 0.2844, 0.5906, 0.2844, 0.5219, 0.2906, 0.5281, 0.2906, 0.5844, 0.2844, 0.7281, 0.2844, 0.6594, 0.2906, 0.6656, 0.2906, 0.7219, 0.6469, 0.5906, 0.7156, 0.5906, 0.7156, 0.6594, 0.6469, 0.6594, 0.7781, 0.6531, 0.7781, 0.5969, 0.7844, 0.5906, 0.7844, 0.6594, 0.6469, 0.5219, 0.7156, 0.5219, 0.7156, 0.5906, 0.6469, 0.5906, 0.7156, 0.5219, 0.7844, 0.5219, 0.7844, 0.5906, 0.7156, 0.5906, 0.5344, 0.4781, 0.5344, 0.4094, 0.5406, 0.4156, 0.5406, 0.4719, 0.5344, 0.3406, 0.6031, 0.3406, 0.6031, 0.4094, 0.5344, 0.4094, 0.625, 0.2719, 0.625, 0.3406, 0.6031, 0.3406, 0.6031, 0.2719, 0.625, 0.3406, 0.625, 0.4094, 0.6031, 0.4094, 0.6031, 0.3406, 0.8531, 0.5219, 0.7844, 0.5219, 0.7844, 0.5, 0.8531, 0.5, 0.7844, 0.5219, 0.7156, 0.5219, 0.7156, 0.5, 0.7844, 0.5, 0.375, 0.9781, 0.375, 0.9094, 0.3969, 0.9094, 0.3969, 0.9781, 0.375, 0.9094, 0.375, 0.8406, 0.3969, 0.8406, 0.3969, 0.9094, 0.1469, 0.7281, 0.2156, 0.7281, 0.2156, 0.75, 0.1469, 0.75, 0.2156, 0.7281, 0.2844, 0.7281, 0.2844, 0.75, 0.2156, 0.75, 0.625, 0.7719, 0.625, 0.8406, 0.6031, 0.8406, 0.6031, 0.7719, 0.625, 0.8406, 0.625, 0.9094, 0.6031, 0.9094, 0.6031, 0.8406, 0.6469, 0.7281, 0.7156, 0.7281, 0.7156, 0.75, 0.6469, 0.75, 0.7156, 0.7281, 0.7844, 0.7281, 0.7844, 0.75, 0.7156, 0.75, 0.375, 0.4781, 0.375, 0.4094, 0.3969, 0.4094, 0.3969, 0.4781, 0.375, 0.4094, 0.375, 0.3406, 0.3969, 0.3406, 0.3969, 0.4094, 0.3531, 0.5219, 0.2844, 0.5219, 0.2844, 0.5, 0.3531, 0.5, 0.2844, 0.5219, 0.2156, 0.5219, 0.2156, 0.5, 0.2844, 0.5, 0.6469, 0.6594, 0.7156, 0.6594, 0.7156, 0.7281, 0.6469, 0.7281, 0.7156, 0.6594, 0.7844, 0.6594, 0.7844, 0.7281, 0.7156, 0.7281, 0.4656, 0.9094, 0.4656, 0.8406, 0.4719, 0.8469, 0.4719, 0.9031, 0.5344, 0.8406, 0.6031, 0.8406, 0.6031, 0.9094, 0.5344, 0.9094, 0.2281, 0.6719, 0.2719, 0.6719, 0.2719, 0.6719, 0.2281, 0.6719, 0.7719, 0.6031, 0.7719, 0.6469, 0.7719, 0.6469, 0.7719, 0.6031, 0.7719, 0.6469, 0.7281, 0.6469, 0.7281, 0.6469, 0.7719, 0.6469, 0.7281, 0.6469, 0.7281, 0.6031, 0.7281, 0.6031, 0.7281, 0.6469, 0.7281, 0.6031, 0.7719, 0.6031, 0.7719, 0.6469, 0.7281, 0.6469, 0.7219, 0.6531, 0.7781, 0.6531, 0.7844, 0.6594, 0.7156, 0.6594, 0.7219, 0.5969, 0.7219, 0.6531, 0.7156, 0.6594, 0.7156, 0.5906, 0.7781, 0.5969, 0.7219, 0.5969, 0.7156, 0.5906, 0.7844, 0.5906, 0.7719, 0.6031, 0.7281, 0.6031, 0.7281, 0.6031, 0.7719, 0.6031, 0.7719, 0.6031, 0.7281, 0.6031, 0.7219, 0.5969, 0.7781, 0.5969, 0.7781, 0.6531, 0.7219, 0.6531, 0.7281, 0.6469, 0.7719, 0.6469, 0.7719, 0.6469, 0.7281, 0.6469, 0.7281, 0.6469, 0.7719, 0.6469, 0.7281, 0.6031, 0.7281, 0.6469, 0.7281, 0.6469, 0.7281, 0.6031, 0.7281, 0.6031, 0.7281, 0.6469, 0.7219, 0.6531, 0.7219, 0.5969, 0.7781, 0.5969, 0.7781, 0.6531, 0.7719, 0.6469, 0.7719, 0.6031, 0.7719, 0.6031, 0.7719, 0.6469, 0.7719, 0.6469, 0.7719, 0.6031, 0.7281, 0.6031, 0.7719, 0.6031, 0.7719, 0.6031, 0.7281, 0.6031, 0.2969, 0.7156, 0.2969, 0.6719, 0.2969, 0.6719, 0.2969, 0.7156, 0.3406, 0.7156, 0.2969, 0.7156, 0.2969, 0.7156, 0.3406, 0.7156, 0.2844, 0.5219, 0.3531, 0.5219, 0.3469, 0.5281, 0.2906, 0.5281, 0.3406, 0.6719, 0.3406, 0.7156, 0.3406, 0.7156, 0.3406, 0.6719, 0.2969, 0.5781, 0.2969, 0.5344, 0.2969, 0.5344, 0.2969, 0.5781, 0.3406, 0.5781, 0.2969, 0.5781, 0.2969, 0.5781, 0.3406, 0.5781, 0.1469, 0.5219, 0.2156, 0.5219, 0.2094, 0.5281, 0.1531, 0.5281, 0.3406, 0.5344, 0.3406, 0.5781, 0.3406, 0.5781, 0.3406, 0.5344, 0.1594, 0.5781, 0.1594, 0.5344, 0.1594, 0.5344, 0.1594, 0.5781, 0.2031, 0.5781, 0.1594, 0.5781, 0.1594, 0.5781, 0.2031, 0.5781, 0.2281, 0.5344, 0.2719, 0.5344, 0.2719, 0.5344, 0.2281, 0.5344, 0.2031, 0.5344, 0.2031, 0.5781, 0.2031, 0.5781, 0.2031, 0.5344, 0.2281, 0.5781, 0.2281, 0.5344, 0.2281, 0.5344, 0.2281, 0.5781, 0.2719, 0.5781, 0.2281, 0.5781, 0.2281, 0.5781, 0.2719, 0.5781, 0.1594, 0.6719, 0.2031, 0.6719, 0.2031, 0.6719, 0.1594, 0.6719, 0.2156, 0.5219, 0.2844, 0.5219, 0.2781, 0.5281, 0.2219, 0.5281, 0.1594, 0.7156, 0.1594, 0.6719, 0.1594, 0.6719, 0.1594, 0.7156, 0.2156, 0.7281, 0.1469, 0.7281, 0.1531, 0.7219, 0.2094, 0.7219, 0.2031, 0.7156, 0.1594, 0.7156, 0.1594, 0.7156, 0.2031, 0.7156, 0.1469, 0.6594, 0.2156, 0.6594, 0.2094, 0.6656, 0.1531, 0.6656, 0.2281, 0.7156, 0.2281, 0.6719, 0.2281, 0.6719, 0.2281, 0.7156, 0.2844, 0.7281, 0.2156, 0.7281, 0.2219, 0.7219, 0.2781, 0.7219, 0.2719, 0.7156, 0.2281, 0.7156, 0.2281, 0.7156, 0.2719, 0.7156, 0.2156, 0.6594, 0.2844, 0.6594, 0.2781, 0.6656, 0.2219, 0.6656, 0.2969, 0.6719, 0.3406, 0.6719, 0.3406, 0.7156, 0.2969, 0.7156, 0.2969, 0.5344, 0.3406, 0.5344, 0.3406, 0.5781, 0.2969, 0.5781, 0.1594, 0.5344, 0.2031, 0.5344, 0.2031, 0.5781, 0.1594, 0.5781, 0.2281, 0.5344, 0.2719, 0.5344, 0.2719, 0.5781, 0.2281, 0.5781, 0.1594, 0.6719, 0.2031, 0.6719, 0.2031, 0.7156, 0.1594, 0.7156, 0.2281, 0.6719, 0.2719, 0.6719, 0.2719, 0.7156, 0.2281, 0.7156, 0.2969, 0.5344, 0.3406, 0.5344, 0.3406, 0.5344, 0.2969, 0.5344, 0.2156, 0.5906, 0.2156, 0.5219, 0.2219, 0.5281, 0.2219, 0.5844, 0.3531, 0.6594, 0.3531, 0.7281, 0.3469, 0.7219, 0.3469, 0.6656, 0.1594, 0.5344, 0.2031, 0.5344, 0.2031, 0.5344, 0.1594, 0.5344, 0.1469, 0.7281, 0.1469, 0.6594, 0.1531, 0.6656, 0.1531, 0.7219, 0.3531, 0.5219, 0.3531, 0.5906, 0.3469, 0.5844, 0.3469, 0.5281, 0.2719, 0.5344, 0.2719, 0.5781, 0.2719, 0.5781, 0.2719, 0.5344, 0.2156, 0.7281, 0.2156, 0.6594, 0.2219, 0.6656, 0.2219, 0.7219, 0.3531, 0.7281, 0.2844, 0.7281, 0.2906, 0.7219, 0.3469, 0.7219, 0.2156, 0.5219, 0.2156, 0.5906, 0.2094, 0.5844, 0.2094, 0.5281, 0.2031, 0.6719, 0.2031, 0.7156, 0.2031, 0.7156, 0.2031, 0.6719, 0.3531, 0.5906, 0.2844, 0.5906, 0.2906, 0.5844, 0.3469, 0.5844, 0.2844, 0.5219, 0.2844, 0.5906, 0.2781, 0.5844, 0.2781, 0.5281, 0.2719, 0.6719, 0.2719, 0.7156, 0.2719, 0.7156, 0.2719, 0.6719, 0.2156, 0.5906, 0.1469, 0.5906, 0.1531, 0.5844, 0.2094, 0.5844, 0.2156, 0.6594, 0.2156, 0.7281, 0.2094, 0.7219, 0.2094, 0.6656, 0.2844, 0.5906, 0.2156, 0.5906, 0.2219, 0.5844, 0.2781, 0.5844, 0.2844, 0.6594, 0.2844, 0.7281, 0.2781, 0.7219, 0.2781, 0.6656, 0.3406, 0.6719, 0.2969, 0.6719, 0.2969, 0.6719, 0.3406, 0.6719, 0.3406, 0.6719, 0.2969, 0.6719, 0.2906, 0.6656, 0.3469, 0.6656, 0.2969, 0.6719, 0.2969, 0.7156, 0.2969, 0.7156, 0.2969, 0.6719, 0.2969, 0.6719, 0.2969, 0.7156, 0.2906, 0.7219, 0.2906, 0.6656, 0.3406, 0.7156, 0.3406, 0.6719, 0.3406, 0.6719, 0.3406, 0.7156, 0.3406, 0.7156, 0.3406, 0.6719, 0.3469, 0.6656, 0.3469, 0.7219, 0.2969, 0.7156, 0.3406, 0.7156, 0.3406, 0.7156, 0.2969, 0.7156, 0.2969, 0.7156, 0.3406, 0.7156, 0.3469, 0.7219, 0.2906, 0.7219, 0.3406, 0.5344, 0.2969, 0.5344, 0.2969, 0.5344, 0.3406, 0.5344, 0.3406, 0.5344, 0.2969, 0.5344, 0.2906, 0.5281, 0.3469, 0.5281, 0.2969, 0.5344, 0.2969, 0.5781, 0.2969, 0.5781, 0.2969, 0.5344, 0.2969, 0.5344, 0.2969, 0.5781, 0.2906, 0.5844, 0.2906, 0.5281, 0.3406, 0.5781, 0.3406, 0.5344, 0.3406, 0.5344, 0.3406, 0.5781, 0.3406, 0.5781, 0.3406, 0.5344, 0.3469, 0.5281, 0.3469, 0.5844, 0.3469, 0.5844, 0.2906, 0.5844, 0.2969, 0.5781, 0.3406, 0.5781, 0.3406, 0.5781, 0.2969, 0.5781, 0.2969, 0.5781, 0.3406, 0.5781, 0.2031, 0.5344, 0.1594, 0.5344, 0.1594, 0.5344, 0.2031, 0.5344, 0.2031, 0.5344, 0.1594, 0.5344, 0.1531, 0.5281, 0.2094, 0.5281, 0.1594, 0.5344, 0.1594, 0.5781, 0.1594, 0.5781, 0.1594, 0.5344, 0.1594, 0.5344, 0.1594, 0.5781, 0.1531, 0.5844, 0.1531, 0.5281, 0.2094, 0.5281, 0.2094, 0.5844, 0.2031, 0.5781, 0.2031, 0.5344, 0.2031, 0.5344, 0.2031, 0.5781, 0.2031, 0.5781, 0.2031, 0.5344, 0.2094, 0.5844, 0.1531, 0.5844, 0.1594, 0.5781, 0.2031, 0.5781, 0.2031, 0.5781, 0.1594, 0.5781, 0.1594, 0.5781, 0.2031, 0.5781, 0.2719, 0.5344, 0.2281, 0.5344, 0.2281, 0.5344, 0.2719, 0.5344, 0.2719, 0.5344, 0.2281, 0.5344, 0.2219, 0.5281, 0.2781, 0.5281, 0.2281, 0.5344, 0.2281, 0.5781, 0.2281, 0.5781, 0.2281, 0.5344, 0.2281, 0.5344, 0.2281, 0.5781, 0.2219, 0.5844, 0.2219, 0.5281, 0.2781, 0.5281, 0.2781, 0.5844, 0.2719, 0.5781, 0.2719, 0.5344, 0.2719, 0.5344, 0.2719, 0.5781, 0.2719, 0.5781, 0.2719, 0.5344, 0.2781, 0.5844, 0.2219, 0.5844, 0.2281, 0.5781, 0.2719, 0.5781, 0.2719, 0.5781, 0.2281, 0.5781, 0.2281, 0.5781, 0.2719, 0.5781, 0.2031, 0.6719, 0.1594, 0.6719, 0.1594, 0.6719, 0.2031, 0.6719, 0.2031, 0.6719, 0.1594, 0.6719, 0.1531, 0.6656, 0.2094, 0.6656, 0.1594, 0.6719, 0.1594, 0.7156, 0.1594, 0.7156, 0.1594, 0.6719, 0.1594, 0.6719, 0.1594, 0.7156, 0.1531, 0.7219, 0.1531, 0.6656, 0.2094, 0.6656, 0.2094, 0.7219, 0.2031, 0.7156, 0.2031, 0.6719, 0.2031, 0.6719, 0.2031, 0.7156, 0.2031, 0.7156, 0.2031, 0.6719, 0.1594, 0.7156, 0.2031, 0.7156, 0.2031, 0.7156, 0.1594, 0.7156, 0.1594, 0.7156, 0.2031, 0.7156, 0.2094, 0.7219, 0.1531, 0.7219, 0.2719, 0.6719, 0.2281, 0.6719, 0.2281, 0.6719, 0.2719, 0.6719, 0.2719, 0.6719, 0.2281, 0.6719, 0.2219, 0.6656, 0.2781, 0.6656, 0.2281, 0.6719, 0.2281, 0.7156, 0.2281, 0.7156, 0.2281, 0.6719, 0.2281, 0.6719, 0.2281, 0.7156, 0.2219, 0.7219, 0.2219, 0.6656, 0.2781, 0.6656, 0.2781, 0.7219, 0.2719, 0.7156, 0.2719, 0.6719, 0.2719, 0.6719, 0.2719, 0.7156, 0.2719, 0.7156, 0.2719, 0.6719, 0.2281, 0.7156, 0.2719, 0.7156, 0.2719, 0.7156, 0.2281, 0.7156, 0.2281, 0.7156, 0.2719, 0.7156, 0.2781, 0.7219, 0.2219, 0.7219, 0.2844, 0.6594, 0.3531, 0.6594, 0.3469, 0.6656, 0.2906, 0.6656, 0.5469, 0.07813, 0.5469, 0.03439, 0.5469, 0.03439, 0.5469, 0.07813, 0.5906, 0.07813, 0.5469, 0.07813, 0.5469, 0.07813, 0.5906, 0.07813, 0.4094, 0.1719, 0.4531, 0.1719, 0.4531, 0.1719, 0.4094, 0.1719, 0.5344, 0.02189, 0.6031, 0.02189, 0.5969, 0.02814, 0.5406, 0.02814, 0.4094, 0.2156, 0.4094, 0.1719, 0.4094, 0.1719, 0.4094, 0.2156, 0.4531, 0.1719, 0.4531, 0.2156, 0.4531, 0.2156, 0.4531, 0.1719, 0.3969, 0.1594, 0.4656, 0.1594, 0.4594, 0.1656, 0.4031, 0.1656, 0.5469, 0.03439, 0.5906, 0.03439, 0.5906, 0.07813, 0.5469, 0.07813, 0.4094, 0.1719, 0.4531, 0.1719, 0.4531, 0.2156, 0.4094, 0.2156, 0.3969, 0.2281, 0.3969, 0.1594, 0.4031, 0.1656, 0.4031, 0.2219, 0.6031, 0.02189, 0.6031, 0.09063, 0.5969, 0.08438, 0.5969, 0.02814, 0.4656, 0.2281, 0.3969, 0.2281, 0.4031, 0.2219, 0.4594, 0.2219, 0.5344, 0.09063, 0.5344, 0.02189, 0.5406, 0.02814, 0.5406, 0.08438, 0.4656, 0.1594, 0.4656, 0.2281, 0.4594, 0.2219, 0.4594, 0.1656, 0.6031, 0.09063, 0.5344, 0.09063, 0.5406, 0.08438, 0.5969, 0.08438, 0.5906, 0.03439, 0.5469, 0.03439, 0.5469, 0.03439, 0.5906, 0.03439, 0.5906, 0.03439, 0.5469, 0.03439, 0.5406, 0.02814, 0.5969, 0.02814, 0.5469, 0.03439, 0.5469, 0.07813, 0.5469, 0.07813, 0.5469, 0.03439, 0.5469, 0.03439, 0.5469, 0.07813, 0.5406, 0.08438, 0.5406, 0.02814, 0.5906, 0.07813, 0.5906, 0.03439, 0.5906, 0.03439, 0.5906, 0.07813, 0.5906, 0.07813, 0.5906, 0.03439, 0.5969, 0.02814, 0.5969, 0.08438, 0.5969, 0.08438, 0.5406, 0.08438, 0.5469, 0.07813, 0.5906, 0.07813, 0.5906, 0.07813, 0.5469, 0.07813, 0.5469, 0.07813, 0.5906, 0.07813, 0.4531, 0.1719, 0.4094, 0.1719, 0.4094, 0.1719, 0.4531, 0.1719, 0.4531, 0.1719, 0.4094, 0.1719, 0.4031, 0.1656, 0.4594, 0.1656, 0.4094, 0.1719, 0.4094, 0.2156, 0.4094, 0.2156, 0.4094, 0.1719, 0.4094, 0.1719, 0.4094, 0.2156, 0.4031, 0.2219, 0.4031, 0.1656, 0.4594, 0.1656, 0.4594, 0.2219, 0.4531, 0.2156, 0.4531, 0.1719, 0.4531, 0.1719, 0.4531, 0.2156, 0.4531, 0.2156, 0.4531, 0.1719, 0.4094, 0.2156, 0.4531, 0.2156, 0.4531, 0.2156, 0.4094, 0.2156, 0.4094, 0.2156, 0.4531, 0.2156, 0.4594, 0.2219, 0.4031, 0.2219, 0.5469, 0.03439, 0.5906, 0.03439, 0.5906, 0.03439, 0.5469, 0.03439, 0.5469, 0.7156, 0.5469, 0.6719, 0.5469, 0.6719, 0.5469, 0.7156, 0.5906, 0.7156, 0.5469, 0.7156, 0.5469, 0.7156, 0.5906, 0.7156, 0.5469, 0.5344, 0.5906, 0.5344, 0.5906, 0.5344, 0.5469, 0.5344, 0.5344, 0.6594, 0.6031, 0.6594, 0.5969, 0.6656, 0.5406, 0.6656, 0.5469, 0.5781, 0.5469, 0.5344, 0.5469, 0.5344, 0.5469, 0.5781, 0.5906, 0.5781, 0.5469, 0.5781, 0.5469, 0.5781, 0.5906, 0.5781, 0.4781, 0.6031, 0.5219, 0.6031, 0.5219, 0.6031, 0.4781, 0.6031, 0.5344, 0.5219, 0.6031, 0.5219, 0.5969, 0.5281, 0.5406, 0.5281, 0.4781, 0.6469, 0.4781, 0.6031, 0.4781, 0.6031, 0.4781, 0.6469, 0.5344, 0.6594, 0.4656, 0.6594, 0.4719, 0.6531, 0.5281, 0.6531, 0.5219, 0.6469, 0.4781, 0.6469, 0.4781, 0.6469, 0.5219, 0.6469, 0.4656, 0.5906, 0.5344, 0.5906, 0.5281, 0.5969, 0.4719, 0.5969, 0.4094, 0.5781, 0.4094, 0.5344, 0.4094, 0.5344, 0.4094, 0.5781, 0.4531, 0.5344, 0.4531, 0.5781, 0.4531, 0.5781, 0.4531, 0.5344, 0.4531, 0.5781, 0.4094, 0.5781, 0.4094, 0.5781, 0.4531, 0.5781, 0.3969, 0.5219, 0.4656, 0.5219, 0.4594, 0.5281, 0.4031, 0.5281, 0.4094, 0.7156, 0.4094, 0.6719, 0.4094, 0.6719, 0.4094, 0.7156, 0.4531, 0.6719, 0.4531, 0.7156, 0.4531, 0.7156, 0.4531, 0.6719, 0.4531, 0.7156, 0.4094, 0.7156, 0.4094, 0.7156, 0.4531, 0.7156, 0.3969, 0.6594, 0.4656, 0.6594, 0.4594, 0.6656, 0.4031, 0.6656, 0.5469, 0.6719, 0.5906, 0.6719, 0.5906, 0.7156, 0.5469, 0.7156, 0.5469, 0.5344, 0.5906, 0.5344, 0.5906, 0.5781, 0.5469, 0.5781, 0.4781, 0.6031, 0.5219, 0.6031, 0.5219, 0.6469, 0.4781, 0.6469, 0.4094, 0.5344, 0.4531, 0.5344, 0.4531, 0.5781, 0.4094, 0.5781, 0.4094, 0.6719, 0.4531, 0.6719, 0.4531, 0.7156, 0.4094, 0.7156, 0.5344, 0.7281, 0.5344, 0.6594, 0.5406, 0.6656, 0.5406, 0.7219, 0.5344, 0.5906, 0.5344, 0.5219, 0.5406, 0.5281, 0.5406, 0.5844, 0.5906, 0.6719, 0.5906, 0.7156, 0.5906, 0.7156, 0.5906, 0.6719, 0.4656, 0.6594, 0.4656, 0.5906, 0.4719, 0.5969, 0.4719, 0.6531, 0.5906, 0.5344, 0.5906, 0.5781, 0.5906, 0.5781, 0.5906, 0.5344, 0.3969, 0.5906, 0.3969, 0.5219, 0.4031, 0.5281, 0.4031, 0.5844, 0.6031, 0.6594, 0.6031, 0.7281, 0.5969, 0.7219, 0.5969, 0.6656, 0.5219, 0.6031, 0.5219, 0.6469, 0.5219, 0.6469, 0.5219, 0.6031, 0.3969, 0.7281, 0.3969, 0.6594, 0.4031, 0.6656, 0.4031, 0.7219, 0.6031, 0.5219, 0.6031, 0.5906, 0.5969, 0.5844, 0.5969, 0.5281, 0.4656, 0.5219, 0.4656, 0.5906, 0.4594, 0.5844, 0.4594, 0.5281, 0.6031, 0.7281, 0.5344, 0.7281, 0.5406, 0.7219, 0.5969, 0.7219, 0.5344, 0.5906, 0.5344, 0.6594, 0.5281, 0.6531, 0.5281, 0.5969, 0.4656, 0.6594, 0.4656, 0.7281, 0.4594, 0.7219, 0.4594, 0.6656, 0.6031, 0.5906, 0.5344, 0.5906, 0.5406, 0.5844, 0.5969, 0.5844, 0.5906, 0.6719, 0.5469, 0.6719, 0.5469, 0.6719, 0.5906, 0.6719, 0.5906, 0.6719, 0.5469, 0.6719, 0.5406, 0.6656, 0.5969, 0.6656, 0.5469, 0.6719, 0.5469, 0.7156, 0.5469, 0.7156, 0.5469, 0.6719, 0.5469, 0.6719, 0.5469, 0.7156, 0.5406, 0.7219, 0.5406, 0.6656, 0.5906, 0.7156, 0.5906, 0.6719, 0.5906, 0.6719, 0.5906, 0.7156, 0.5906, 0.7156, 0.5906, 0.6719, 0.5969, 0.6656, 0.5969, 0.7219, 0.5469, 0.7156, 0.5906, 0.7156, 0.5906, 0.7156, 0.5469, 0.7156, 0.5469, 0.7156, 0.5906, 0.7156, 0.5969, 0.7219, 0.5406, 0.7219, 0.5906, 0.5344, 0.5469, 0.5344, 0.5469, 0.5344, 0.5906, 0.5344, 0.5906, 0.5344, 0.5469, 0.5344, 0.5406, 0.5281, 0.5969, 0.5281, 0.5469, 0.5344, 0.5469, 0.5781, 0.5469, 0.5781, 0.5469, 0.5344, 0.5469, 0.5344, 0.5469, 0.5781, 0.5406, 0.5844, 0.5406, 0.5281, 0.5906, 0.5781, 0.5906, 0.5344, 0.5906, 0.5344, 0.5906, 0.5781, 0.5906, 0.5781, 0.5906, 0.5344, 0.5969, 0.5281, 0.5969, 0.5844, 0.5969, 0.5844, 0.5406, 0.5844, 0.5469, 0.5781, 0.5906, 0.5781, 0.5906, 0.5781, 0.5469, 0.5781, 0.5469, 0.5781, 0.5906, 0.5781, 0.5219, 0.6031, 0.4781, 0.6031, 0.4781, 0.6031, 0.5219, 0.6031, 0.5219, 0.6031, 0.4781, 0.6031, 0.4719, 0.5969, 0.5281, 0.5969, 0.4781, 0.6031, 0.4781, 0.6469, 0.4781, 0.6469, 0.4781, 0.6031, 0.4781, 0.6031, 0.4781, 0.6469, 0.4719, 0.6531, 0.4719, 0.5969, 0.5281, 0.5969, 0.5281, 0.6531, 0.5219, 0.6469, 0.5219, 0.6031, 0.5219, 0.6031, 0.5219, 0.6469, 0.5219, 0.6469, 0.5219, 0.6031, 0.5281, 0.6531, 0.4719, 0.6531, 0.4781, 0.6469, 0.5219, 0.6469, 0.5219, 0.6469, 0.4781, 0.6469, 0.4781, 0.6469, 0.5219, 0.6469, 0.4531, 0.5344, 0.4094, 0.5344, 0.4094, 0.5344, 0.4531, 0.5344, 0.4531, 0.5344, 0.4094, 0.5344, 0.4031, 0.5281, 0.4594, 0.5281, 0.4094, 0.5344, 0.4094, 0.5781, 0.4094, 0.5781, 0.4094, 0.5344, 0.4094, 0.5344, 0.4094, 0.5781, 0.4031, 0.5844, 0.4031, 0.5281, 0.4594, 0.5281, 0.4594, 0.5844, 0.4531, 0.5781, 0.4531, 0.5344, 0.4531, 0.5344, 0.4531, 0.5781, 0.4531, 0.5781, 0.4531, 0.5344, 0.4594, 0.5844, 0.4031, 0.5844, 0.4094, 0.5781, 0.4531, 0.5781, 0.4531, 0.5781, 0.4094, 0.5781, 0.4094, 0.5781, 0.4531, 0.5781, 0.4531, 0.6719, 0.4094, 0.6719, 0.4094, 0.6719, 0.4531, 0.6719, 0.4531, 0.6719, 0.4094, 0.6719, 0.4031, 0.6656, 0.4594, 0.6656, 0.4094, 0.6719, 0.4094, 0.7156, 0.4094, 0.7156, 0.4094, 0.6719, 0.4094, 0.6719, 0.4094, 0.7156, 0.4031, 0.7219, 0.4031, 0.6656, 0.4594, 0.6656, 0.4594, 0.7219, 0.4531, 0.7156, 0.4531, 0.6719, 0.4531, 0.6719, 0.4531, 0.7156, 0.4531, 0.7156, 0.4531, 0.6719, 0.4094, 0.7156, 0.4531, 0.7156, 0.4531, 0.7156, 0.4094, 0.7156, 0.4094, 0.7156, 0.4531, 0.7156, 0.4594, 0.7219, 0.4031, 0.7219, 0.5469, 0.6719, 0.5906, 0.6719, 0.5906, 0.6719, 0.5469, 0.6719, 0.4094, 0.9656, 0.4094, 0.9219, 0.4094, 0.9219, 0.4094, 0.9656, 0.4531, 0.9219, 0.4531, 0.9656, 0.4531, 0.9656, 0.4531, 0.9219, 0.4656, 0.8406, 0.5344, 0.8406, 0.5281, 0.8469, 0.4719, 0.8469, 0.3969, 0.9094, 0.4656, 0.9094, 0.4594, 0.9156, 0.4031, 0.9156, 0.4781, 0.8969, 0.4781, 0.8531, 0.4781, 0.8531, 0.4781, 0.8969, 0.5219, 0.8969, 0.4781, 0.8969, 0.4781, 0.8969, 0.5219, 0.8969, 0.5469, 0.7844, 0.5906, 0.7844, 0.5906, 0.7844, 0.5469, 0.7844, 0.5219, 0.8531, 0.5219, 0.8969, 0.5219, 0.8969, 0.5219, 0.8531, 0.5469, 0.8281, 0.5469, 0.7844, 0.5469, 0.7844, 0.5469, 0.8281, 0.6031, 0.8406, 0.5344, 0.8406, 0.5406, 0.8344, 0.5969, 0.8344, 0.5906, 0.8281, 0.5469, 0.8281, 0.5469, 0.8281, 0.5906, 0.8281, 0.5344, 0.7719, 0.6031, 0.7719, 0.5969, 0.7781, 0.5406, 0.7781, 0.4094, 0.9219, 0.4531, 0.9219, 0.4531, 0.9656, 0.4094, 0.9656, 0.4781, 0.8531, 0.5219, 0.8531, 0.5219, 0.8969, 0.4781, 0.8969, 0.5469, 0.7844, 0.5906, 0.7844, 0.5906, 0.8281, 0.5469, 0.8281, 0.4781, 0.8531, 0.5219, 0.8531, 0.5219, 0.8531, 0.4781, 0.8531, 0.5344, 0.8406, 0.5344, 0.7719, 0.5406, 0.7781, 0.5406, 0.8344, 0.4656, 0.9781, 0.3969, 0.9781, 0.4031, 0.9719, 0.4594, 0.9719, 0.5344, 0.8406, 0.5344, 0.9094, 0.5281, 0.9031, 0.5281, 0.8469, 0.5906, 0.7844, 0.5906, 0.8281, 0.5906, 0.8281, 0.5906, 0.7844, 0.3969, 0.9781, 0.3969, 0.9094, 0.4031, 0.9156, 0.4031, 0.9719, 0.5344, 0.9094, 0.4656, 0.9094, 0.4719, 0.9031, 0.5281, 0.9031, 0.6031, 0.7719, 0.6031, 0.8406, 0.5969, 0.8344, 0.5969, 0.7781, 0.4656, 0.9094, 0.4656, 0.9781, 0.4594, 0.9719, 0.4594, 0.9156, 0.4531, 0.9219, 0.4094, 0.9219, 0.4094, 0.9219, 0.4531, 0.9219, 0.4531, 0.9219, 0.4094, 0.9219, 0.4031, 0.9156, 0.4594, 0.9156, 0.4094, 0.9219, 0.4094, 0.9656, 0.4094, 0.9656, 0.4094, 0.9219, 0.4094, 0.9219, 0.4094, 0.9656, 0.4031, 0.9719, 0.4031, 0.9156, 0.4594, 0.9156, 0.4594, 0.9719, 0.4531, 0.9656, 0.4531, 0.9219, 0.4531, 0.9219, 0.4531, 0.9656, 0.4531, 0.9656, 0.4531, 0.9219, 0.4094, 0.9656, 0.4531, 0.9656, 0.4531, 0.9656, 0.4094, 0.9656, 0.4094, 0.9656, 0.4531, 0.9656, 0.4594, 0.9719, 0.4031, 0.9719, 0.5219, 0.8531, 0.4781, 0.8531, 0.4781, 0.8531, 0.5219, 0.8531, 0.5219, 0.8531, 0.4781, 0.8531, 0.4719, 0.8469, 0.5281, 0.8469, 0.4781, 0.8531, 0.4781, 0.8969, 0.4781, 0.8969, 0.4781, 0.8531, 0.4781, 0.8531, 0.4781, 0.8969, 0.4719, 0.9031, 0.4719, 0.8469, 0.5281, 0.8469, 0.5281, 0.9031, 0.5219, 0.8969, 0.5219, 0.8531, 0.5219, 0.8531, 0.5219, 0.8969, 0.5219, 0.8969, 0.5219, 0.8531, 0.5281, 0.9031, 0.4719, 0.9031, 0.4781, 0.8969, 0.5219, 0.8969, 0.5219, 0.8969, 0.4781, 0.8969, 0.4781, 0.8969, 0.5219, 0.8969, 0.5906, 0.7844, 0.5469, 0.7844, 0.5469, 0.7844, 0.5906, 0.7844, 0.5906, 0.7844, 0.5469, 0.7844, 0.5406, 0.7781, 0.5969, 0.7781, 0.5469, 0.7844, 0.5469, 0.8281, 0.5469, 0.8281, 0.5469, 0.7844, 0.5469, 0.7844, 0.5469, 0.8281, 0.5406, 0.8344, 0.5406, 0.7781, 0.5906, 0.8281, 0.5906, 0.7844, 0.5906, 0.7844, 0.5906, 0.8281, 0.5906, 0.8281, 0.5906, 0.7844, 0.5969, 0.7781, 0.5969, 0.8344, 0.5969, 0.8344, 0.5406, 0.8344, 0.5469, 0.8281, 0.5906, 0.8281, 0.5906, 0.8281, 0.5469, 0.8281, 0.5469, 0.8281, 0.5906, 0.8281, 0.4094, 0.9219, 0.4531, 0.9219, 0.4531, 0.9219, 0.4094, 0.9219, 0.5469, 0.4656, 0.5469, 0.4219, 0.5469, 0.4219, 0.5469, 0.4656, 0.5906, 0.4656, 0.5469, 0.4656, 0.5469, 0.4656, 0.5906, 0.4656, 0.3969, 0.4094, 0.4656, 0.4094, 0.4594, 0.4156, 0.4031, 0.4156, 0.5906, 0.4219, 0.5906, 0.4656, 0.5906, 0.4656, 0.5906, 0.4219, 0.4094, 0.4656, 0.4094, 0.4219, 0.4094, 0.4219, 0.4094, 0.4656, 0.4531, 0.4656, 0.4094, 0.4656, 0.4094, 0.4656, 0.4531, 0.4656, 0.3969, 0.2719, 0.4656, 0.2719, 0.4594, 0.2781, 0.4031, 0.2781, 0.4531, 0.4219, 0.4531, 0.4656, 0.4531, 0.4656, 0.4531, 0.4219, 0.4094, 0.3281, 0.4094, 0.2844, 0.4094, 0.2844, 0.4094, 0.3281, 0.4531, 0.3281, 0.4094, 0.3281, 0.4094, 0.3281, 0.4531, 0.3281, 0.5469, 0.2844, 0.5906, 0.2844, 0.5906, 0.2844, 0.5469, 0.2844, 0.4531, 0.2844, 0.4531, 0.3281, 0.4531, 0.3281, 0.4531, 0.2844, 0.5469, 0.3281, 0.5469, 0.2844, 0.5469, 0.2844, 0.5469, 0.3281, 0.5906, 0.3281, 0.5469, 0.3281, 0.5469, 0.3281, 0.5906, 0.3281, 0.5344, 0.2719, 0.6031, 0.2719, 0.5969, 0.2781, 0.5406, 0.2781, 0.5469, 0.4219, 0.5906, 0.4219, 0.5906, 0.4656, 0.5469, 0.4656, 0.4094, 0.4219, 0.4531, 0.4219, 0.4531, 0.4656, 0.4094, 0.4656, 0.4094, 0.2844, 0.4531, 0.2844, 0.4531, 0.3281, 0.4094, 0.3281, 0.5469, 0.2844, 0.5906, 0.2844, 0.5906, 0.3281, 0.5469, 0.3281, 0.4094, 0.4219, 0.4531, 0.4219, 0.4531, 0.4219, 0.4094, 0.4219, 0.5344, 0.3406, 0.5344, 0.2719, 0.5406, 0.2781, 0.5406, 0.3344, 0.6031, 0.4094, 0.6031, 0.4781, 0.5969, 0.4719, 0.5969, 0.4156, 0.4094, 0.2844, 0.4531, 0.2844, 0.4531, 0.2844, 0.4094, 0.2844, 0.4656, 0.4094, 0.4656, 0.4781, 0.4594, 0.4719, 0.4594, 0.4156, 0.5906, 0.2844, 0.5906, 0.3281, 0.5906, 0.3281, 0.5906, 0.2844, 0.6031, 0.4781, 0.5344, 0.4781, 0.5406, 0.4719, 0.5969, 0.4719, 0.4656, 0.2719, 0.4656, 0.3406, 0.4594, 0.3344, 0.4594, 0.2781, 0.4656, 0.4781, 0.3969, 0.4781, 0.4031, 0.4719, 0.4594, 0.4719, 0.6031, 0.2719, 0.6031, 0.3406, 0.5969, 0.3344, 0.5969, 0.2781, 0.4656, 0.3406, 0.3969, 0.3406, 0.4031, 0.3344, 0.4594, 0.3344, 0.6031, 0.3406, 0.5344, 0.3406, 0.5406, 0.3344, 0.5969, 0.3344, 0.5906, 0.4219, 0.5469, 0.4219, 0.5469, 0.4219, 0.5906, 0.4219, 0.5906, 0.4219, 0.5469, 0.4219, 0.5406, 0.4156, 0.5969, 0.4156, 0.5469, 0.4219, 0.5469, 0.4656, 0.5469, 0.4656, 0.5469, 0.4219, 0.5469, 0.4219, 0.5469, 0.4656, 0.5406, 0.4719, 0.5406, 0.4156, 0.5906, 0.4656, 0.5906, 0.4219, 0.5906, 0.4219, 0.5906, 0.4656, 0.5906, 0.4656, 0.5906, 0.4219, 0.5969, 0.4156, 0.5969, 0.4719, 0.5469, 0.4656, 0.5906, 0.4656, 0.5906, 0.4656, 0.5469, 0.4656, 0.5469, 0.4656, 0.5906, 0.4656, 0.5969, 0.4719, 0.5406, 0.4719, 0.4531, 0.4219, 0.4094, 0.4219, 0.4094, 0.4219, 0.4531, 0.4219, 0.4531, 0.4219, 0.4094, 0.4219, 0.4031, 0.4156, 0.4594, 0.4156, 0.4094, 0.4219, 0.4094, 0.4656, 0.4094, 0.4656, 0.4094, 0.4219, 0.4094, 0.4219, 0.4094, 0.4656, 0.4031, 0.4719, 0.4031, 0.4156, 0.4594, 0.4156, 0.4594, 0.4719, 0.4531, 0.4656, 0.4531, 0.4219, 0.4531, 0.4219, 0.4531, 0.4656, 0.4531, 0.4656, 0.4531, 0.4219, 0.4094, 0.4656, 0.4531, 0.4656, 0.4531, 0.4656, 0.4094, 0.4656, 0.4094, 0.4656, 0.4531, 0.4656, 0.4594, 0.4719, 0.4031, 0.4719, 0.4531, 0.2844, 0.4094, 0.2844, 0.4094, 0.2844, 0.4531, 0.2844, 0.4531, 0.2844, 0.4094, 0.2844, 0.4031, 0.2781, 0.4594, 0.2781, 0.4094, 0.2844, 0.4094, 0.3281, 0.4094, 0.3281, 0.4094, 0.2844, 0.4094, 0.2844, 0.4094, 0.3281, 0.4031, 0.3344, 0.4031, 0.2781, 0.4594, 0.2781, 0.4594, 0.3344, 0.4531, 0.3281, 0.4531, 0.2844, 0.4531, 0.2844, 0.4531, 0.3281, 0.4531, 0.3281, 0.4531, 0.2844, 0.4594, 0.3344, 0.4031, 0.3344, 0.4094, 0.3281, 0.4531, 0.3281, 0.4531, 0.3281, 0.4094, 0.3281, 0.4094, 0.3281, 0.4531, 0.3281, 0.5906, 0.2844, 0.5469, 0.2844, 0.5469, 0.2844, 0.5906, 0.2844, 0.5906, 0.2844, 0.5469, 0.2844, 0.5406, 0.2781, 0.5969, 0.2781, 0.5469, 0.2844, 0.5469, 0.3281, 0.5469, 0.3281, 0.5469, 0.2844, 0.5469, 0.2844, 0.5469, 0.3281, 0.5406, 0.3344, 0.5406, 0.2781, 0.5906, 0.3281, 0.5906, 0.2844, 0.5906, 0.2844, 0.5906, 0.3281, 0.5906, 0.3281, 0.5906, 0.2844, 0.5969, 0.2781, 0.5969, 0.3344, 0.5969, 0.3344, 0.5406, 0.3344, 0.5469, 0.3281, 0.5906, 0.3281, 0.5906, 0.3281, 0.5469, 0.3281, 0.5469, 0.3281, 0.5906, 0.3281, 0.5344, 0.4094, 0.6031, 0.4094, 0.5969, 0.4156, 0.5406, 0.4156])
me_cube.materials.append(mat_dice)
me_cube.materials.append(mat_points_outline)
me_cube.materials.append(mat_points)
me_cube.use_mirror_vertex_groups = False
me_cube.update()
me_cube_001 = bpy.data.meshes.new('Cube.001')
me_cube_001.from_pydata([(0.4124, 0.5, 0.4124), (0.4124, 0.4124, 0.5), (0.5, 0.4124, 0.4124), (0.4124, 0.4744, 0.4744), (0.463, 0.463, 0.463), (0.4744, 0.4124, 0.4744), (0.4744, 0.4744, 0.4124), (0.4124, 0.4124, -0.5), (0.4124, 0.5, -0.4124), (0.5, 0.4124, -0.4124), (0.4124, 0.4744, -0.4744), (0.463, 0.463, -0.463), (0.4744, 0.4744, -0.4124), (0.4744, 0.4124, -0.4744), (0.5, -0.4124, 0.4124), (0.4124, -0.4124, 0.5), (0.4124, -0.5, 0.4124), (0.4744, -0.4124, 0.4744), (0.463, -0.463, 0.463), (0.4124, -0.4744, 0.4744), (0.4744, -0.4744, 0.4124), (0.5, -0.4124, -0.4124), (0.4124, -0.5, -0.4124), (0.4124, -0.4124, -0.5), (0.4744, -0.4744, -0.4124), (0.463, -0.463, -0.463), (0.4124, -0.4744, -0.4744), (0.4744, -0.4124, -0.4744), (-0.4124, 0.5, 0.4124), (-0.5, 0.4124, 0.4124), (-0.4124, 0.4124, 0.5), (-0.4744, 0.4744, 0.4124), (-0.463, 0.463, 0.463), (-0.4744, 0.4124, 0.4744), (-0.4124, 0.4744, 0.4744), (-0.5, 0.4124, -0.4124), (-0.4124, 0.5, -0.4124), (-0.4124, 0.4124, -0.5), (-0.4744, 0.4744, -0.4124), (-0.463, 0.463, -0.463), (-0.4124, 0.4744, -0.4744), (-0.4744, 0.4124, -0.4744), (-0.5, -0.4124, 0.4124), (-0.4124, -0.5, 0.4124), (-0.4124, -0.4124, 0.5), (-0.4744, -0.4744, 0.4124), (-0.463, -0.463, 0.463), (-0.4124, -0.4744, 0.4744), (-0.4744, -0.4124, 0.4744), (-0.4124, -0.4124, -0.5), (-0.4124, -0.5, -0.4124), (-0.5, -0.4124, -0.4124), (-0.4124, -0.4744, -0.4744), (-0.463, -0.463, -0.463), (-0.4744, -0.4744, -0.4124), (-0.4744, -0.4124, -0.4744)], [], [(37, 7, 23, 49), (51, 42, 29, 35), (22, 16, 43, 50), (1, 30, 44, 15), (9, 2, 14, 21), (0, 3, 4, 6), (1, 5, 4, 3), (2, 6, 4, 5), (7, 10, 11, 13), (8, 12, 11, 10), (9, 13, 11, 12), (14, 17, 18, 20), (15, 19, 18, 17), (16, 20, 18, 19), (21, 24, 25, 27), (22, 26, 25, 24), (23, 27, 25, 26), (28, 31, 32, 34), (29, 33, 32, 31), (30, 34, 32, 33), (35, 38, 39, 41), (36, 40, 39, 38), (37, 41, 39, 40), (42, 45, 46, 48), (43, 47, 46, 45), (44, 48, 46, 47), (49, 52, 53, 55), (50, 54, 53, 52), (51, 55, 53, 54), (37, 49, 55, 41), (41, 55, 51, 35), (7, 37, 40, 10), (10, 40, 36, 8), (2, 9, 12, 6), (6, 12, 8, 0), (50, 43, 45, 54), (54, 45, 42, 51), (16, 22, 24, 20), (20, 24, 21, 14), (28, 36, 38, 31), (31, 38, 35, 29), (15, 44, 47, 19), (19, 47, 43, 16), (1, 15, 17, 5), (5, 17, 14, 2), (49, 23, 26, 52), (52, 26, 22, 50), (44, 30, 33, 48), (48, 33, 29, 42), (30, 1, 3, 34), (34, 3, 0, 28), (23, 7, 13, 27), (27, 13, 9, 21), (36, 28, 0, 8)])
_uv = me_cube_001.uv_layers.new(name='UVMap')
_uv.uv.foreach_set('vector', [0.1469, 0.5219, 0.3531, 0.5219, 0.3531, 0.7281, 0.1469, 0.7281, 0.3969, 0.02189, 0.6031, 0.02189, 0.6031, 0.2281, 0.3969, 0.2281, 0.3969, 0.7719, 0.6031, 0.7719, 0.6031, 0.9781, 0.3969, 0.9781, 0.6469, 0.5219, 0.8531, 0.5219, 0.8531, 0.7281, 0.6469, 0.7281, 0.3969, 0.5219, 0.6031, 0.5219, 0.6031, 0.7281, 0.3969, 0.7281, 0.6031, 0.4781, 0.625, 0.4781, 0.6219, 0.5, 0.6031, 0.5, 0.6469, 0.5219, 0.625, 0.5219, 0.6219, 0.5, 0.6469, 0.5, 0.6031, 0.5219, 0.6031, 0.5, 0.6219, 0.5, 0.625, 0.5219, 0.3531, 0.5219, 0.3531, 0.5, 0.375, 0.5031, 0.375, 0.5219, 0.3969, 0.4781, 0.3969, 0.5, 0.375, 0.5031, 0.375, 0.4781, 0.3969, 0.5219, 0.375, 0.5219, 0.375, 0.5031, 0.3969, 0.5, 0.6031, 0.7281, 0.625, 0.7281, 0.625, 0.7469, 0.6031, 0.75, 0.6469, 0.7281, 0.6469, 0.75, 0.625, 0.7469, 0.625, 0.7281, 0.6031, 0.7719, 0.6031, 0.75, 0.625, 0.7469, 0.625, 0.7719, 0.3969, 0.7281, 0.3969, 0.75, 0.3781, 0.75, 0.375, 0.7281, 0.3969, 0.7719, 0.375, 0.7719, 0.3781, 0.75, 0.3969, 0.75, 0.3531, 0.7281, 0.375, 0.7281, 0.3781, 0.75, 0.3531, 0.75, 0.6031, 0.2719, 0.6031, 0.25, 0.6157, 0.25, 0.625, 0.2719, 0.6031, 0.2281, 0.625, 0.2281, 0.625, 0.2407, 0.6031, 0.25, 0.8531, 0.5219, 0.8531, 0.5, 0.8657, 0.5, 0.875, 0.5219, 0.3969, 0.2281, 0.3969, 0.25, 0.3843, 0.25, 0.375, 0.2281, 0.3969, 0.2719, 0.375, 0.2719, 0.375, 0.2593, 0.3969, 0.25, 0.1469, 0.5219, 0.125, 0.5219, 0.125, 0.5093, 0.1469, 0.5, 0.6031, 0.02189, 0.6031, 0.0, 0.6157, 0.0, 0.625, 0.02189, 0.6031, 0.9781, 0.625, 0.9781, 0.625, 0.9907, 0.6031, 1.0, 0.8531, 0.7281, 0.875, 0.7281, 0.875, 0.7407, 0.8531, 0.75, 0.1469, 0.7281, 0.1469, 0.75, 0.1343, 0.75, 0.125, 0.7281, 0.3969, 0.9781, 0.3969, 1.0, 0.3843, 1.0, 0.375, 0.9781, 0.3969, 0.02189, 0.375, 0.02189, 0.375, 0.009252, 0.3969, 0.0, 0.1469, 0.5219, 0.1469, 0.7281, 0.125, 0.7281, 0.125, 0.5219, 0.375, 0.2281, 0.375, 0.02189, 0.3969, 0.02189, 0.3969, 0.2281, 0.3531, 0.5219, 0.1469, 0.5219, 0.1469, 0.5, 0.3531, 0.5, 0.375, 0.4781, 0.375, 0.2719, 0.3969, 0.2719, 0.3969, 0.4781, 0.6031, 0.5219, 0.3969, 0.5219, 0.3969, 0.5, 0.6031, 0.5, 0.6031, 0.5, 0.3969, 0.5, 0.3969, 0.4781, 0.6031, 0.4781, 0.3969, 0.9781, 0.6031, 0.9781, 0.6031, 1.0, 0.3969, 1.0, 0.3969, 0.0, 0.6031, 0.0, 0.6031, 0.02189, 0.3969, 0.02189, 0.6031, 0.7719, 0.3969, 0.7719, 0.3969, 0.75, 0.6031, 0.75, 0.6031, 0.75, 0.3969, 0.75, 0.3969, 0.7281, 0.6031, 0.7281, 0.6031, 0.2719, 0.3969, 0.2719, 0.3969, 0.25, 0.6031, 0.25, 0.6031, 0.25, 0.3969, 0.25, 0.3969, 0.2281, 0.6031, 0.2281, 0.6469, 0.7281, 0.8531, 0.7281, 0.8531, 0.75, 0.6469, 0.75, 0.625, 0.7719, 0.625, 0.9781, 0.6031, 0.9781, 0.6031, 0.7719, 0.6469, 0.5219, 0.6469, 0.7281, 0.625, 0.7281, 0.625, 0.5219, 0.625, 0.5219, 0.625, 0.7281, 0.6031, 0.7281, 0.6031, 0.5219, 0.1469, 0.7281, 0.3531, 0.7281, 0.3531, 0.75, 0.1469, 0.75, 0.375, 0.9781, 0.375, 0.7719, 0.3969, 0.7719, 0.3969, 0.9781, 0.8531, 0.7281, 0.8531, 0.5219, 0.875, 0.5219, 0.875, 0.7281, 0.625, 0.02189, 0.625, 0.2281, 0.6031, 0.2281, 0.6031, 0.02189, 0.8531, 0.5219, 0.6469, 0.5219, 0.6469, 0.5, 0.8531, 0.5, 0.625, 0.2719, 0.625, 0.4781, 0.6031, 0.4781, 0.6031, 0.2719, 0.3531, 0.7281, 0.3531, 0.5219, 0.375, 0.5219, 0.375, 0.7281, 0.375, 0.7281, 0.375, 0.5219, 0.3969, 0.5219, 0.3969, 0.7281, 0.3969, 0.2719, 0.6031, 0.2719, 0.6031, 0.4781, 0.3969, 0.4781])
me_cube_001.materials.append(mat_material)
me_cube_001.use_mirror_vertex_groups = False
me_cube_001.update()

# ---- objects
ob_6_dice = bpy.data.objects.new('6-dice', me_cube)
ob_6_dice_shadow_outline = bpy.data.objects.new('6-dice Shadow Outline', me_cube_001)

# ---- transforms, parenting, visibility, modifiers, constraints
ob_6_dice.location = (0.0, 0.0, 0.0)
ob_6_dice.lock_rotations_4d = False
ob_6_dice.empty_display_type = 'ARROWS'
ob_6_dice.lineart.crease_threshold = 0.0
ob_6_dice_shadow_outline.location = (0.0, 0.0, 0.0)
ob_6_dice_shadow_outline.lock_rotations_4d = False
ob_6_dice_shadow_outline.empty_display_type = 'ARROWS'
ob_6_dice_shadow_outline.lineart.crease_threshold = 0.0

# ---- collection membership
col_collection.objects.link(ob_6_dice)
col_collection.objects.link(ob_6_dice_shadow_outline)

# ---- scene / render settings (as saved in the file)
scene.frame_start = 1; scene.frame_end = 250; scene.frame_set(1)
scene.render.engine = 'BLENDER_EEVEE_NEXT'
scene.cycles.sampling_pattern = 'TABULATED_SOBOL'
bpy.context.view_layer.update()

# ---- added for rendering (the .blend has no active camera and no usable light): camera, sun
cam_auto = bpy.data.cameras.new('AutoCamera')
cam_auto.lens = 50.0
cam_auto.sensor_width = 36.0
cam_auto.clip_end = 1000.0
ob_auto_camera = bpy.data.objects.new('AutoCamera', cam_auto)
scene.collection.objects.link(ob_auto_camera)
ob_auto_camera.location = (1.60254, -1.92304, 1.28203)
ob_auto_camera.rotation_euler = (1.09748, -7.21219e-08, 0.694738)
scene.camera = ob_auto_camera
light_auto_sun = bpy.data.lights.new('AutoSun', 'SUN')
light_auto_sun.energy = 3.0
light_auto_sun.angle = 0.0523599
ob_auto_sun = bpy.data.objects.new('AutoSun', light_auto_sun)
scene.collection.objects.link(ob_auto_sun)
ob_auto_sun.rotation_euler = (0.872665, 0.174533, 0.523599)
bpy.context.view_layer.update()
